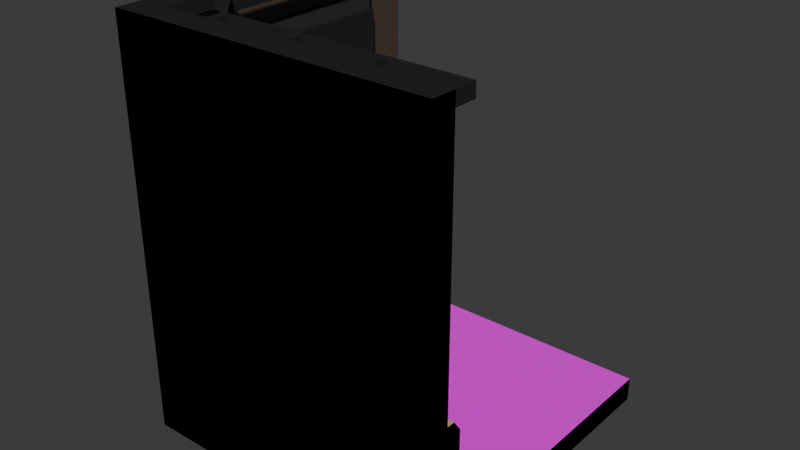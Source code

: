 # Source: WallCorner.blend  (saved by Blender 5.0.119; exported with 4.5.12 LTS)
import bpy
from mathutils import Matrix  # noqa: F401  (used for matrix-valued properties, if any)

bpy.ops.wm.read_factory_settings(use_empty=True)
scene = bpy.context.scene
scene.name = 'Scene'

# ---- collections
col_collection = bpy.data.collections.new('Collection'); scene.collection.children.link(col_collection)

# ---- images (referenced by path relative to the original .blend; pixels are not part of the script)
import os
ASSET_DIR = os.environ.get("B2B_ASSET_DIR", "")  # directory of the original .blend (textures are referenced by path, not embedded)
HERE = os.path.dirname(os.path.abspath(__file__))  # packed textures are extracted next to this script under _unpacked/

def load_image(name, relpath, width, height, colorspace="sRGB"):
    """Load a texture the original file referenced (path relative to the .blend, or extracted next to this script)."""
    p = next((c for c in (os.path.join(HERE, relpath), os.path.join(ASSET_DIR, relpath)) if relpath and os.path.exists(c)), "")
    if p:
        img = bpy.data.images.load(p, check_existing=True)
        img.name = name
    else:  # same state as the original file: an image datablock whose file is absent (Cycles renders it pink)
        img = bpy.data.images.new(name, width, height)
        img.source = "FILE"
        img.filepath = "//" + (relpath or name)
    img.colorspace_settings.name = colorspace
    return img
img_floor_texture_png_001 = load_image('Floor Texture.png.001', 'Floor Texture.png', 1024, 1024, 'sRGB')

# ---- materials (node trees are filled in below, after node groups)
mat_floor_metal = bpy.data.materials.new('Floor Metal')
mat_underbelly = bpy.data.materials.new('Underbelly')
mat_wall_base = bpy.data.materials.new('Wall Base')
mat_hazard_wall = bpy.data.materials.new('Hazard Wall')
mat_dark_metal_1 = bpy.data.materials.new('Dark Metal 1')

# ---- material node trees
mat_floor_metal.use_nodes = True; mat_floor_metal.node_tree.nodes.clear()
_N = mat_floor_metal.node_tree.nodes; _L = mat_floor_metal.node_tree.links
n0 = _N.new('ShaderNodeBsdfPrincipled'); n0.name = 'Principled BSDF'; n0.location = (-200, 100)
n0.inputs[3].default_value = 1.0
n1 = _N.new('ShaderNodeOutputMaterial'); n1.name = 'Material Output'; n1.location = (200, 100)
n2 = _N.new('ShaderNodeTexImage'); n2.name = 'Image Texture'; n2.location = (-490, 80)
n2.image = img_floor_texture_png_001
_L.new(n0.outputs[0], n1.inputs[0])
_L.new(n2.outputs[0], n0.inputs[0])
n1.is_active_output = True
mat_underbelly.use_nodes = True; mat_underbelly.node_tree.nodes.clear()
_N = mat_underbelly.node_tree.nodes; _L = mat_underbelly.node_tree.links
n0 = _N.new('ShaderNodeBsdfPrincipled'); n0.name = 'Principled BSDF'; n0.location = (-200, 100)
n0.inputs[0].default_value = (0.0, 0.0, 0.0, 1.0)
n0.inputs[2].default_value = 1.0
n0.inputs[3].default_value = 1.0
n1 = _N.new('ShaderNodeOutputMaterial'); n1.name = 'Material Output'; n1.location = (200, 100)
_L.new(n0.outputs[0], n1.inputs[0])
n1.is_active_output = True
mat_wall_base.use_nodes = True; mat_wall_base.node_tree.nodes.clear()
_N = mat_wall_base.node_tree.nodes; _L = mat_wall_base.node_tree.links
n0 = _N.new('ShaderNodeBsdfPrincipled'); n0.name = 'Principled BSDF'; n0.location = (-200, 100)
n0.inputs[0].default_value = (0.08022, 0.05613, 0.04092, 1.0)
n1 = _N.new('ShaderNodeOutputMaterial'); n1.name = 'Material Output'; n1.location = (200, 100)
_L.new(n0.outputs[0], n1.inputs[0])
n1.is_active_output = True
mat_hazard_wall.use_nodes = True; mat_hazard_wall.node_tree.nodes.clear()
_N = mat_hazard_wall.node_tree.nodes; _L = mat_hazard_wall.node_tree.links
n0 = _N.new('ShaderNodeBsdfPrincipled'); n0.name = 'Principled BSDF'; n0.location = (-200, 100)
n0.inputs[0].default_value = (0.5841, 0.4735, 0.227, 1.0)
n1 = _N.new('ShaderNodeOutputMaterial'); n1.name = 'Material Output'; n1.location = (200, 100)
_L.new(n0.outputs[0], n1.inputs[0])
n1.is_active_output = True
mat_dark_metal_1.use_nodes = True; mat_dark_metal_1.node_tree.nodes.clear()
_N = mat_dark_metal_1.node_tree.nodes; _L = mat_dark_metal_1.node_tree.links
n0 = _N.new('ShaderNodeBsdfPrincipled'); n0.name = 'Principled BSDF'; n0.location = (-200, 100)
n0.inputs[0].default_value = (0.02416, 0.02416, 0.02416, 1.0)
n0.inputs[3].default_value = 1.0
n1 = _N.new('ShaderNodeOutputMaterial'); n1.name = 'Material Output'; n1.location = (200, 100)
_L.new(n0.outputs[0], n1.inputs[0])
n1.is_active_output = True

# ---- world
world_world = bpy.data.worlds.new('World'); scene.world = world_world
world_world.use_nodes = True; world_world.node_tree.nodes.clear()
_N = world_world.node_tree.nodes; _L = world_world.node_tree.links
n0 = _N.new('ShaderNodeOutputWorld'); n0.name = 'World Output'; n0.location = (200, 100)
n1 = _N.new('ShaderNodeBackground'); n1.name = 'Background'; n1.location = (-200, 100)
n1.inputs[0].default_value = (0.05088, 0.05088, 0.05088, 1.0)
_L.new(n1.outputs[0], n0.inputs[0])
n0.is_active_output = True
world_world.color = (0.05088, 0.05088, 0.05088)
world_world.sun_shadow_jitter_overblur = 0.0

# ---- meshes
me_cube_001 = bpy.data.meshes.new('Cube.001')
me_cube_001.from_pydata([(-1.75, -1.75, -0.1), (2.0, -1.75, -0.1), (2.0, -1.75, 0.1), (2.0, 2.0, -0.1), (-1.75, -1.75, 0.1), (2.0, 2.0, 0.1), (2.0, -1.75, 0.2), (2.0, 2.0, 0.2), (-1.75, -1.75, 0.2), (1.0, 2.0, -0.1), (0.0, 2.0, -0.1), (-1.0, 2.0, -0.1), (-1.0, -1.75, -0.1), (0.0, -1.75, -0.1), (1.0, -1.75, -0.1), (-1.0, 2.0, 0.2), (0.0, 2.0, 0.2), (1.0, 2.0, 0.2), (-1.0, 2.0, 0.1), (0.0, 2.0, 0.1), (1.0, 2.0, 0.1), (1.0, -1.75, 0.1), (0.0, -1.75, 0.1), (-1.0, -1.75, 0.1), (1.0, -1.75, 0.2), (0.0, -1.75, 0.2), (-1.0, -1.75, 0.2), (-1.75, -1.0, -0.1), (2.0, -1.0, -0.1), (2.0, 0.0, -0.1), (2.0, 1.0, -0.1), (2.0, 1.0, 0.2), (2.0, 0.0, 0.2), (2.0, -1.0, 0.2), (-1.75, -1.0, 0.1), (2.0, 1.0, 0.1), (2.0, 0.0, 0.1), (2.0, -1.0, 0.1), (-1.75, -1.0, 0.2), (-1.0, -1.0, 0.2), (-1.0, 0.0, 0.2), (-1.0, 1.0, 0.2), (0.0, -1.0, 0.2), (0.0, 0.0, 0.2), (0.0, 1.0, 0.2), (1.0, -1.0, 0.2), (1.0, 0.0, 0.2), (1.0, 1.0, 0.2), (-1.0, 1.0, -0.1), (-1.0, 0.0, -0.1), (-1.0, -1.0, -0.1), (0.0, 1.0, -0.1), (0.0, 0.0, -0.1), (0.0, -1.0, -0.1), (1.0, 1.0, -0.1), (1.0, 0.0, -0.1), (1.0, -1.0, -0.1), (2.0, -2.0, 0.1), (2.0, -2.0, -0.1), (1.0, -2.0, -0.1), (-2.0, -2.0, -0.1), (-2.0, -2.0, 0.1), (-1.0, -2.0, 0.1), (-1.0, -2.0, -0.1), (0.0, -2.0, -0.1), (1.0, -2.0, 0.1), (0.0, -2.0, 0.1), (0.0, -1.875, 0.1), (-1.0, -1.875, 0.1), (0.0, -1.875, -0.1), (-1.0, -1.875, -0.1), (2.0, -1.875, 0.1), (2.0, -1.875, -0.1), (1.0, -1.875, -0.1), (1.0, -1.875, 0.1), (-2.0, -2.0, 0.4), (-1.0, -1.875, 0.4), (-1.0, -2.0, 0.4), (2.0, -2.0, 0.4), (1.0, -2.0, 0.4), (0.0, -2.0, 0.4), (2.0, -1.875, 0.4), (1.0, -1.875, 0.4), (0.0, -1.875, 0.4), (-2.0, -2.0, 0.8), (-0.8525, -1.7, 0.8), (-1.0, -2.0, 0.8), (2.0, -2.0, 0.8), (1.0, -2.0, 0.8), (0.0, -2.0, 0.8), (2.0, -1.7, 0.8), (1.0, -1.7, 0.8), (0.0, -1.7, 0.8), (-2.0, -2.0, 5.0), (-1.0, -1.7, 5.0), (-1.0, -2.0, 5.0), (2.0, -2.0, 5.0), (1.0, -2.0, 5.0), (0.0, -2.0, 5.0), (1.948, -1.648, 5.0), (1.052, -1.648, 5.0), (-0.9463, -1.648, 5.0), (-1.0, -2.0, 1.64), (-1.0, -2.0, 2.48), (-1.0, -2.0, 3.32), (-1.0, -2.0, 4.16), (0.8715, -1.522, 4.051), (-5.186e-06, -1.522, 4.051), (-5.186e-06, -1.522, 3.319), (-0.8525, -1.7, 1.64), (-2.0, -2.0, 1.64), (-2.0, -2.0, 2.48), (-2.0, -2.0, 3.32), (-2.0, -2.0, 4.16), (0.0, -1.7, 1.64), (-5.186e-06, -1.522, 2.587), (-5.186e-06, -1.522, 2.221), (-0.8715, -1.522, 2.587), (-0.8715, -1.522, 3.319), (-0.8715, -1.522, 4.051), (-0.8715, -1.522, 4.345), (1.0, -1.7, 1.64), (2.0, -1.7, 1.64), (2.0, -1.7, 2.48), (2.0, -1.7, 3.32), (2.0, -1.7, 4.16), (2.0, -2.0, 4.16), (2.0, -2.0, 3.32), (2.0, -2.0, 2.48), (2.0, -2.0, 1.64), (1.0, -2.0, 4.16), (1.0, -2.0, 3.32), (1.0, -2.0, 2.48), (1.0, -2.0, 1.64), (0.0, -2.0, 4.16), (0.0, -2.0, 3.32), (0.0, -2.0, 2.48), (0.0, -2.0, 1.64), (-1.0, -2.0, 4.836), (-0.05084, -1.648, 5.0), (1.948, -1.648, 4.836), (-1.0, -1.7, 4.836), (-2.0, -2.0, 4.836), (1.052, -1.648, 4.836), (2.0, -2.0, 4.836), (1.0, -2.0, 4.836), (0.0, -2.0, 4.836), (0.9434, -1.474, 5.0), (0.04787, -1.474, 5.0), (0.04787, -1.648, 4.836), (1.052, -1.474, 5.0), (1.948, -1.474, 5.0), (0.9434, -1.648, 4.836), (0.04787, -1.648, 5.0), (1.948, -1.474, 4.836), (0.9434, -1.648, 5.0), (1.052, -1.474, 4.836), (2.0, -1.7, 5.0), (-1.055, -1.474, 5.0), (-0.9463, -1.648, 4.836), (2.0, -1.7, 4.836), (-0.05084, -1.648, 4.836), (2.0, -1.421, 5.0), (2.0, -1.421, 4.836), (0.9434, -1.474, 4.836), (0.04787, -1.474, 4.836), (-0.0003888, -1.7, 5.0), (0.9978, -1.7, 5.0), (-0.0003888, -1.7, 4.836), (-0.001485, -1.421, 4.836), (0.9978, -1.7, 4.836), (-0.001485, -1.421, 5.0), (0.9978, -1.421, 5.0), (0.9978, -1.421, 4.836), (-0.9463, -1.474, 5.0), (-0.05084, -1.474, 5.0), (-1.055, -1.648, 4.836), (-0.05084, -1.474, 4.836), (-1.055, -1.648, 5.0), (-0.9463, -1.474, 4.836), (-1.055, -1.474, 4.836), (-1.7, -1.7, 5.0), (-1.001, -1.421, 5.0), (-1.001, -1.421, 4.836), (1.362, -1.7, 0.8), (-1.5, -1.7, 1.64), (-1.5, -1.7, 2.48), (-1.7, -1.7, 0.8), (-1.5, -1.7, 3.32), (1.5, -1.7, 4.836), (1.5, -1.875, 0.1), (-1.5, -1.7, 4.836), (-1.5, -1.7, 4.16), (1.362, -1.7, 1.64), (1.5, -1.7, 2.48), (1.5, -1.875, 0.4), (1.5, -1.7, 3.32), (-0.3276, 2.0, -0.1), (1.5, -1.7, 4.16), (-0.3276, 2.0, 0.2), (-0.3276, 2.0, 0.1), (-1.875, -1.875, 0.1), (-1.875, -1.875, 0.4), (-1.0, -2.0, 2.06), (-0.8525, -1.7, 2.06), (-2.0, -2.0, 2.06), (0.0, -1.7, 2.06), (1.0, -1.7, 2.06), (2.0, -1.7, 2.06), (2.0, -2.0, 2.06), (1.0, -2.0, 2.06), (0.0, -2.0, 2.06), (-1.5, -1.7, 2.06), (1.5, -1.7, 2.06), (-1.0, -1.7, 4.498), (-2.0, -2.0, 4.498), (2.0, -2.0, 4.498), (1.0, -2.0, 4.498), (0.0, -2.0, 4.498), (-1.0, -2.0, 4.498), (2.0, -1.7, 4.498), (-0.0001944, -1.7, 4.498), (0.9989, -1.7, 4.498), (-1.5, -1.7, 4.498), (1.5, -1.7, 4.498), (-0.8715, -1.582, 4.345), (-5.186e-06, -1.582, 2.221), (-1.307, -1.582, 2.587), (-1.307, -1.582, 3.319), (-1.307, -1.582, 4.051), (0.8705, -1.582, 4.345), (1.307, -1.582, 2.587), (1.307, -1.582, 3.319), (1.307, -1.582, 4.051), (-1.307, -1.582, 2.221), (1.307, -1.582, 4.345), (-0.8715, -1.582, 2.221), (0.8715, -1.582, 2.221), (1.307, -1.582, 2.221), (-0.0001746, -1.582, 4.345), (-1.307, -1.582, 4.345), (0.8715, -1.522, 3.319), (0.8715, -1.522, 2.587), (-1.307, -1.522, 2.587), (-1.307, -1.522, 3.319), (-1.307, -1.522, 4.051), (0.8705, -1.522, 4.345), (1.307, -1.522, 2.587), (1.307, -1.522, 3.319), (1.307, -1.522, 4.051), (-1.307, -1.522, 2.221), (1.307, -1.522, 4.345), (-0.8715, -1.522, 2.221), (0.8715, -1.522, 2.221), (1.307, -1.522, 2.221), (-0.0001746, -1.522, 4.345), (-1.307, -1.522, 4.345), (1.408, -1.6, 0.8), (1.616, -1.5, 1.0), (2.0, -1.5, 1.0), (2.0, -1.6, 0.8), (2.0, -1.5, 1.5), (2.0, -1.6, 1.64), (1.616, -1.5, 1.5), (1.408, -1.6, 1.64), (-1.5, -1.5, 1.0), (-1.628, -1.648, 5.0), (-1.6, -1.6, 0.8), (-1.09, -1.5, 1.0), (-0.9057, -1.6, 0.8), (-1.09, -1.5, 1.5), (-0.9057, -1.6, 1.64), (-1.6, -1.6, 1.64), (-1.5, -1.5, 1.5), (-1.7, -1.229, 5.0), (-1.75, 2.0, -0.1), (-1.75, 2.0, 0.1), (-1.75, 2.0, 0.2), (-1.75, 1.0, -0.1), (-1.75, 0.0, -0.1), (-1.75, -1.0, -0.1), (-1.75, -1.0, 0.1), (-1.75, 8.97e-06, 0.1), (-1.75, 1.0, 0.1), (-1.75, -1.0, 0.2), (-1.75, 8.97e-06, 0.2), (-1.75, 1.0, 0.2), (-2.0, -1.0, -0.1), (-2.0, 2.0, -0.1), (-2.0, 2.0, 0.1), (-2.0, 1.0, 0.1), (-2.0, 1.0, -0.1), (-2.0, 3.638e-12, -0.1), (-2.0, -1.0, 0.1), (-2.0, 3.638e-12, 0.1), (-1.875, 2.0, 0.1), (-1.875, 1.795e-05, 0.1), (-1.875, 1.0, 0.1), (-1.875, 0.0, -0.1), (-1.875, 1.0, -0.1), (-1.875, -1.75, -0.1), (-1.875, -1.0, -0.1), (-1.875, -1.0, 0.1), (-1.875, 2.0, -0.1), (-1.875, 2.0, 0.4), (-2.0, 2.0, 0.4), (-1.875, 1.0, 0.4), (-2.0, 1.0, 0.4), (-2.0, -1.0, 0.4), (-2.0, 3.638e-12, 0.4), (-1.875, -1.0, 0.4), (-1.875, 1.795e-05, 0.4), (-1.7, 2.0, 0.8), (-2.0, 2.0, 0.8), (-1.7, 0.8528, 0.8), (-2.0, 1.0, 0.8), (-2.0, -1.0, 0.8), (-2.0, 3.638e-12, 0.8), (-1.628, -1.648, 4.836), (-1.7, -1.0, 0.8), (-1.7, 1.796e-05, 0.8), (-2.0, 2.0, 5.0), (-1.7, 1.0, 5.0), (-2.0, 1.0, 5.0), (-2.0, -1.0, 5.0), (-2.0, 3.638e-12, 5.0), (-1.628, -1.054, 5.0), (-1.628, 0.95, 5.0), (-2.0, 1.0, 1.64), (-2.0, 1.0, 2.48), (-2.0, 1.0, 3.32), (-2.0, 1.0, 4.16), (-1.501, -1.0, 4.051), (-1.501, 1.795e-05, 4.051), (-1.501, 1.795e-05, 3.319), (-1.7, 0.8528, 1.64), (-1.7, 2.0, 1.64), (-1.7, 2.0, 2.48), (-1.7, 2.0, 3.32), (-1.7, 2.0, 4.16), (-2.0, 2.0, 4.16), (-2.0, 2.0, 3.32), (-2.0, 2.0, 2.48), (-2.0, 2.0, 1.64), (-1.7, 1.796e-05, 1.64), (-1.501, 1.795e-05, 2.587), (-1.501, 1.795e-05, 2.221), (-1.501, 0.8719, 2.587), (-1.501, 0.8719, 3.319), (-1.501, 0.8719, 4.051), (-1.501, 0.8719, 4.345), (-1.7, -1.0, 1.64), (-1.7, -1.7, 1.64), (-1.7, -1.7, 2.48), (-1.7, -1.7, 3.32), (-1.7, -1.7, 4.16), (-2.0, -1.0, 4.16), (-2.0, -1.0, 3.32), (-2.0, -1.0, 2.48), (-2.0, -1.0, 1.64), (-2.0, 3.638e-12, 4.16), (-2.0, 3.638e-12, 3.32), (-2.0, 3.638e-12, 2.48), (-2.0, 3.638e-12, 1.64), (-2.0, 1.0, 4.836), (-1.628, 0.05, 5.0), (-1.7, 1.0, 4.836), (-2.0, 2.0, 4.836), (-1.628, -1.054, 4.836), (-2.0, -1.0, 4.836), (-2.0, 3.638e-12, 4.836), (-1.453, -0.9447, 5.0), (-1.453, -0.05, 5.0), (-1.628, -0.05, 4.836), (-1.453, -1.054, 5.0), (-1.628, -0.9447, 4.836), (-1.628, -0.05, 5.0), (-1.628, -0.9447, 5.0), (-1.453, -1.054, 4.836), (-1.453, 1.951, 5.0), (-1.453, 1.05, 5.0), (-1.628, 0.95, 4.836), (-1.7, -1.7, 4.836), (-1.628, 0.05, 4.836), (-1.453, -0.9447, 4.836), (-1.453, -0.05, 4.836), (-1.7, 0.0, 5.0), (-1.7, -1.0, 5.0), (-1.7, 0.0, 4.836), (-1.401, 0.0, 4.836), (-1.7, -1.0, 4.836), (-1.401, 0.0, 5.0), (-1.401, -1.0, 5.0), (-1.401, -1.0, 4.836), (-1.628, 1.951, 4.836), (-1.453, 0.95, 5.0), (-1.453, 0.05, 5.0), (-1.628, 1.05, 4.836), (-1.628, 1.951, 5.0), (-1.453, 0.05, 4.836), (-1.628, 1.05, 5.0), (-1.453, 0.95, 4.836), (-1.453, 1.05, 4.836), (-1.453, 1.951, 4.836), (-1.7, 2.0, 5.0), (-1.7, 2.0, 4.836), (-1.401, 2.0, 4.836), (-1.401, 2.0, 5.0), (-1.401, 1.0, 5.0), (-1.401, 1.0, 4.836), (-1.7, -1.091, 0.8), (-1.7, 1.5, 1.64), (-1.7, 1.5, 2.48), (-1.7, 1.5, 0.8), (-1.7, 1.5, 3.32), (-1.7, -1.229, 4.836), (-1.875, -1.229, 0.1), (-1.7, 1.5, 4.836), (-1.7, 1.5, 4.16), (-1.7, -1.091, 1.64), (-1.7, -1.229, 2.48), (-1.875, -1.229, 0.4), (-1.7, -1.229, 3.32), (-1.7, -1.229, 4.16), (-1.875, 1.5, 0.1), (-1.875, 1.5, 0.4), (-2.0, 1.0, 2.06), (-1.7, 0.8528, 2.06), (-1.7, 2.0, 2.06), (-2.0, 2.0, 2.06), (-1.7, 1.796e-05, 2.06), (-1.7, -1.0, 2.06), (-1.7, -1.7, 2.06), (-2.0, -1.0, 2.06), (-2.0, 3.638e-12, 2.06), (-1.7, 1.5, 2.06), (-1.7, -1.229, 2.06), (-1.7, 1.0, 4.498), (-2.0, 2.0, 4.498), (-2.0, -1.0, 4.498), (-2.0, 3.638e-12, 4.498), (-2.0, 1.0, 4.498), (-1.7, -1.7, 4.498), (-1.7, 1.796e-05, 4.498), (-1.7, -1.0, 4.498), (-1.7, 2.0, 4.498), (-1.7, 1.5, 4.498), (-1.7, -1.229, 4.498), (-1.562, 0.8719, 4.345), (-1.562, 1.795e-05, 2.221), (-1.562, 1.308, 2.587), (-1.562, 1.308, 3.319), (-1.562, 1.308, 4.051), (-1.562, -1.0, 4.345), (-1.562, -1.036, 2.587), (-1.562, -1.036, 3.319), (-1.562, -1.036, 4.051), (-1.562, 1.308, 2.221), (-1.562, -1.036, 4.345), (-1.562, 0.8719, 2.221), (-1.562, -1.0, 2.221), (-1.562, -1.036, 2.221), (-1.562, 1.795e-05, 4.345), (-1.562, 1.308, 4.345), (-1.501, -1.0, 3.319), (-1.501, -1.0, 2.587), (-1.501, 1.308, 2.587), (-1.501, 1.308, 3.319), (-1.501, 1.308, 4.051), (-1.501, -1.0, 4.345), (-1.501, -1.036, 2.587), (-1.501, -1.036, 3.319), (-1.501, -1.036, 4.051), (-1.501, 1.308, 2.221), (-1.501, -1.036, 4.345), (-1.501, 0.8719, 2.221), (-1.501, -1.0, 2.221), (-1.501, -1.036, 2.221), (-1.501, 1.795e-05, 4.345), (-1.501, 1.308, 4.345), (-1.6, -1.137, 0.8), (-1.5, -1.345, 1.0), (-1.5, -1.345, 1.5), (-1.6, -1.137, 1.64), (-1.5, 2.0, 1.0), (-1.6, 2.0, 0.8), (-1.5, 1.5, 1.0), (-1.6, 1.5, 0.8), (-1.5, 1.09, 1.0), (-1.6, 0.9061, 0.8), (-1.5, 1.09, 1.5), (-1.6, 0.9061, 1.64), (-1.5, 2.0, 1.5), (-1.6, 2.0, 1.64), (-1.6, 1.5, 1.64), (-1.5, 1.5, 1.5), (-1.5, -1.7, 5.0), (-1.628, -1.229, 5.0), (-1.628, -1.229, 4.836), (-1.5, -1.648, 4.836), (-1.5, -1.648, 5.0)], [(0, 300), (280, 0), (201, 300), (300, 60)], [(278, 283, 276, 275), (9, 20, 5, 3), (28, 37, 2, 1), (72, 71, 57, 58), (56, 28, 1, 14), (47, 31, 7, 17), (35, 5, 7, 31), (21, 2, 6, 24), (18, 276, 277, 15), (34, 4, 8, 38), (5, 20, 17, 7), (20, 19, 16, 17), (19, 200, 199, 16), (4, 23, 26, 8), (23, 22, 25, 26), (22, 21, 24, 25), (286, 41, 15, 277), (41, 44, 16, 199, 15), (44, 47, 17, 16), (27, 50, 12, 0), (50, 53, 13, 12), (53, 56, 14, 13), (70, 69, 64, 63), (62, 66, 80, 77), (67, 68, 76, 83), (275, 276, 18, 11), (11, 18, 200, 197), (10, 19, 20, 9), (10, 9, 54, 51), (51, 54, 55, 52), (52, 55, 56, 53), (11, 197, 10, 51, 48), (48, 51, 52, 49), (49, 52, 53, 50), (275, 11, 48, 278), (278, 48, 49, 279), (279, 49, 50, 27), (25, 24, 45, 42), (42, 45, 46, 43), (43, 46, 47, 44), (26, 25, 42, 39), (39, 42, 43, 40), (40, 43, 44, 41), (8, 26, 39, 38), (38, 39, 40, 285), (285, 40, 41, 286), (282, 34, 38, 285), (2, 37, 33, 6), (37, 36, 32, 33), (36, 35, 31, 32), (24, 6, 33, 45), (45, 33, 32, 46), (46, 32, 31, 47), (9, 3, 30, 54), (54, 30, 29, 55), (55, 29, 28, 56), (3, 5, 35, 30), (30, 35, 36, 29), (29, 36, 37, 28), (0, 4, 34, 27), (27, 34, 282, 279), (279, 282, 283, 278), (63, 62, 61, 60), (58, 57, 65, 59), (59, 65, 66, 64), (64, 66, 62, 63), (69, 73, 59, 64), (57, 71, 81, 78), (73, 72, 58, 59), (66, 65, 79, 80), (21, 22, 67, 74), (14, 1, 72, 73), (2, 21, 74, 190, 71), (13, 14, 73, 69), (22, 23, 68, 67), (23, 4, 201, 68), (12, 13, 69, 70), (1, 2, 71, 72), (79, 78, 87, 88), (78, 81, 90, 87), (82, 83, 92, 91), (75, 77, 86, 84), (68, 201, 202, 76), (61, 62, 77, 75), (71, 190, 195, 81), (65, 57, 78, 79), (74, 67, 83, 82), (144, 160, 157, 96), (152, 164, 173, 170), (142, 138, 95, 93), (164, 165, 169, 173), (81, 195, 184, 90), (80, 79, 88, 89), (83, 76, 85, 92), (77, 80, 89, 86), (76, 202, 187, 85), (94, 496, 181, 93, 95), (166, 94, 95, 98), (157, 167, 97, 96), (167, 166, 98, 97), (145, 144, 96, 97), (156, 154, 151, 150), (146, 145, 97, 98), (148, 147, 172, 171), (138, 146, 98, 95), (86, 89, 137, 102), (203, 211, 136, 103), (103, 136, 135, 104), (104, 135, 134, 105), (92, 85, 109, 114), (224, 198, 233, 235), (222, 224, 235, 230), (198, 196, 232, 233), (89, 88, 133, 137), (211, 210, 132, 136), (136, 132, 131, 135), (135, 131, 130, 134), (208, 213, 194, 123), (123, 194, 196, 124), (124, 196, 198, 125), (88, 87, 129, 133), (210, 209, 128, 132), (132, 128, 127, 131), (131, 127, 126, 130), (212, 186, 227, 234), (213, 207, 237, 238), (192, 223, 240, 229), (84, 86, 102, 110), (205, 203, 103, 111), (111, 103, 104, 112), (112, 104, 105, 113), (91, 92, 114, 121), (186, 188, 228, 227), (223, 214, 225, 240), (194, 213, 238, 231), (87, 90, 122, 129), (209, 208, 123, 128), (128, 123, 124, 127), (127, 124, 125, 126), (219, 218, 146, 138), (221, 214, 141, 168), (218, 217, 145, 146), (220, 224, 189, 160), (217, 216, 144, 145), (214, 223, 191, 141), (215, 219, 138, 142), (222, 221, 168, 170), (216, 220, 160, 144), (149, 152, 170, 168), (165, 149, 168, 169), (163, 173, 172, 162), (155, 153, 166, 167), (149, 165, 148, 153), (152, 155, 147, 164), (157, 160, 163, 162), (143, 156, 150, 100), (173, 169, 171, 172), (165, 164, 147, 148), (99, 100, 167, 157), (156, 143, 170, 173), (143, 140, 160, 189, 170), (150, 151, 162, 172), (154, 156, 173, 163), (140, 154, 163, 160), (100, 150, 172, 167), (151, 99, 157, 162), (154, 140, 99, 151), (140, 143, 100, 99), (153, 148, 171, 166), (147, 155, 167, 172), (152, 149, 153, 155), (176, 180, 183, 141), (179, 177, 175, 174), (169, 183, 182, 171), (176, 178, 158, 180), (159, 179, 174, 101), (139, 101, 94, 166), (179, 159, 141, 183), (159, 161, 168, 141), (174, 175, 171, 182), (177, 179, 183, 169), (161, 177, 169, 168), (101, 174, 182, 94), (175, 139, 166, 171), (177, 161, 139, 175), (161, 159, 101, 139), (158, 178, 94, 182), (196, 194, 231, 232), (188, 186, 353, 111, 112, 354), (223, 192, 355, 113, 215, 442), (204, 212, 234, 236), (184, 195, 82, 91), (197, 200, 19, 10), (195, 190, 74, 82), (199, 200, 18, 15), (392, 374, 158, 182), (193, 184, 91, 121), (221, 222, 230, 239), (213, 193, 121, 207), (192, 188, 354, 112, 113, 355), (214, 221, 239, 225), (186, 212, 432, 205, 111, 353), (129, 122, 208, 209), (121, 114, 206, 207), (110, 102, 203, 205), (109, 185, 212, 204), (133, 129, 209, 210), (122, 193, 213, 208), (137, 133, 210, 211), (114, 109, 204, 206), (102, 137, 211, 203), (189, 224, 222, 170), (191, 223, 442, 215, 142, 382), (126, 125, 220, 216), (188, 192, 229, 228), (113, 105, 219, 215), (207, 206, 226, 237), (130, 126, 216, 217), (125, 198, 224, 220), (134, 130, 217, 218), (206, 204, 236, 226), (105, 134, 218, 219), (226, 236, 252, 116), (228, 229, 245, 244), (236, 234, 250, 252), (225, 239, 255, 120), (235, 233, 249, 251), (237, 226, 116, 253), (240, 225, 120, 256), (234, 227, 243, 250), (238, 237, 253, 254), (239, 230, 246, 255), (233, 232, 248, 249), (231, 238, 254, 247), (230, 235, 251, 246), (227, 228, 244, 243), (229, 240, 256, 245), (232, 231, 247, 248), (116, 252, 117, 115), (115, 117, 118, 108), (108, 118, 119, 107), (252, 250, 243, 117), (117, 243, 244, 118), (118, 244, 245, 119), (253, 116, 115, 242), (242, 115, 108, 241), (241, 108, 107, 106), (247, 254, 253, 242), (249, 248, 241, 106), (251, 249, 106, 246), (248, 247, 242, 241), (106, 107, 255, 246), (119, 245, 256, 120), (107, 119, 120, 255), (258, 259, 260, 257), (259, 261, 262, 260), (264, 262, 261, 263), (263, 258, 257, 264), (90, 184, 257, 260), (259, 258, 263, 261), (184, 193, 264, 257), (122, 90, 260, 262), (193, 122, 262, 264), (273, 270, 268, 265), (272, 271, 270, 273), (267, 265, 268, 269), (271, 269, 268, 270), (500, 266, 181, 496), (85, 187, 267, 269), (109, 85, 269, 271), (185, 109, 271, 272), (281, 4, 8, 284), (276, 283, 286, 277), (283, 282, 285, 286), (282, 281, 284, 285), (299, 298, 292, 291), (290, 294, 309, 307), (296, 297, 306, 311), (291, 290, 289, 288), (60, 61, 293, 287), (287, 293, 294, 292), (292, 294, 290, 291), (298, 301, 287, 292), (295, 303, 288, 289), (294, 293, 308, 309), (303, 299, 291, 288), (275, 278, 299, 303), (281, 282, 296, 302), (276, 275, 303, 295), (4, 281, 302, 416, 201), (279, 280, 301, 298), (282, 283, 297, 296), (283, 276, 295, 424, 297), (278, 279, 298, 299), (308, 75, 84, 316), (310, 311, 320, 319), (305, 307, 315, 313), (297, 424, 425, 306), (289, 290, 307, 305), (201, 416, 421, 202), (295, 289, 305, 304), (293, 61, 75, 308), (302, 296, 311, 310), (142, 382, 181, 93), (375, 384, 393, 390), (367, 364, 323, 321), (384, 385, 389, 393), (202, 421, 410, 187), (304, 305, 313, 312), (309, 308, 316, 317), (311, 306, 314, 320), (307, 309, 317, 315), (306, 425, 413, 314), (322, 404, 321, 323), (386, 322, 323, 325), (181, 274, 387, 324, 93), (387, 386, 325, 324), (369, 142, 93, 324), (405, 367, 321, 404), (370, 369, 324, 325), (372, 371, 392, 391), (364, 370, 325, 323), (315, 317, 363, 328), (426, 434, 362, 329), (329, 362, 361, 330), (330, 361, 360, 331), (320, 314, 335, 344), (447, 423, 456, 458), (444, 447, 458, 453), (423, 422, 455, 456), (317, 316, 359, 363), (434, 433, 358, 362), (362, 358, 357, 361), (361, 357, 356, 360), (312, 313, 343, 336), (428, 429, 342, 337), (337, 342, 341, 338), (338, 341, 340, 339), (432, 436, 420, 353), (353, 420, 422, 354), (354, 422, 423, 355), (316, 84, 110, 359), (433, 205, 111, 358), (358, 111, 112, 357), (357, 112, 113, 356), (435, 412, 450, 457), (436, 431, 460, 461), (418, 446, 463, 452), (313, 315, 328, 343), (429, 426, 329, 342), (342, 329, 330, 341), (341, 330, 331, 340), (319, 320, 344, 351), (412, 414, 451, 450), (446, 437, 448, 463), (420, 436, 461, 454), (205, 432, 353, 111), (111, 353, 354, 112), (112, 354, 355, 113), (441, 440, 370, 364), (443, 437, 366, 388), (440, 439, 369, 370), (445, 438, 367, 405), (442, 447, 415, 382), (439, 215, 142, 369), (437, 446, 417, 366), (438, 441, 364, 367), (444, 443, 388, 390), (215, 442, 382, 142), (373, 375, 390, 388), (385, 373, 388, 389), (377, 376, 386, 387), (373, 385, 372, 376), (375, 377, 371, 384), (368, 378, 374, 326), (393, 389, 391, 392), (385, 384, 371, 372), (378, 368, 390, 393), (326, 374, 392, 387), (376, 372, 391, 386), (371, 377, 387, 392), (375, 373, 376, 377), (397, 402, 409, 366), (402, 403, 406, 409), (401, 399, 396, 395), (379, 380, 408, 407), (394, 397, 366, 405), (403, 394, 405, 406), (389, 409, 408, 391), (400, 398, 404, 322), (394, 403, 379, 398), (397, 400, 380, 402), (381, 401, 395, 327), (409, 406, 407, 408), (403, 402, 380, 379), (365, 327, 322, 386), (401, 381, 366, 409), (381, 383, 388, 366), (395, 396, 391, 408), (399, 401, 409, 389), (383, 399, 389, 388), (327, 395, 408, 322), (396, 365, 386, 391), (399, 383, 365, 396), (383, 381, 327, 365), (398, 379, 407, 404), (380, 400, 322, 408), (397, 394, 398, 400), (406, 405, 404, 407), (422, 420, 454, 455), (414, 412, 337, 338), (446, 418, 339, 445), (427, 435, 457, 459), (410, 421, 310, 319), (421, 416, 302, 310), (435, 411, 336, 428), (419, 410, 319, 351), (443, 444, 453, 462), (436, 419, 351, 431), (418, 414, 338, 339), (437, 443, 462, 448), (413, 425, 304, 312), (425, 424, 295, 304), (412, 435, 428, 337), (374, 378, 180, 158), (351, 344, 430, 431), (343, 328, 426, 429), (335, 411, 435, 427), (359, 110, 205, 433), (352, 419, 436, 432), (336, 343, 429, 428), (363, 359, 433, 434), (344, 335, 427, 430), (328, 363, 434, 426), (415, 447, 444, 390), (417, 446, 445, 405), (113, 355, 442, 215), (414, 418, 452, 451), (340, 331, 441, 438), (431, 430, 449, 460), (356, 113, 215, 439), (355, 423, 447, 442), (339, 340, 438, 445), (360, 356, 439, 440), (430, 427, 459, 449), (331, 360, 440, 441), (449, 459, 475, 346), (451, 452, 468, 467), (459, 457, 473, 475), (448, 462, 478, 350), (458, 456, 472, 474), (460, 449, 346, 476), (463, 448, 350, 479), (457, 450, 466, 473), (461, 460, 476, 477), (462, 453, 469, 478), (456, 455, 471, 472), (454, 461, 477, 470), (453, 458, 474, 469), (450, 451, 467, 466), (452, 463, 479, 468), (455, 454, 470, 471), (346, 475, 347, 345), (345, 347, 348, 334), (334, 348, 349, 333), (475, 473, 466, 347), (347, 466, 467, 348), (348, 467, 468, 349), (476, 346, 345, 465), (465, 345, 334, 464), (464, 334, 333, 332), (470, 477, 476, 465), (472, 471, 464, 332), (474, 472, 332, 469), (471, 470, 465, 464), (332, 333, 478, 469), (349, 468, 479, 350), (333, 349, 350, 478), (272, 483, 419, 352), (272, 273, 482, 483), (482, 481, 480, 483), (187, 410, 480, 267), (272, 352, 185), (410, 419, 483, 480), (265, 481, 482, 273), (493, 494, 495, 492), (485, 493, 492, 484), (486, 488, 489, 487), (491, 489, 488, 490), (484, 486, 487, 485), (494, 491, 490, 495), (312, 336, 493, 485), (495, 486, 484, 492), (413, 312, 485, 487), (488, 486, 495, 490), (314, 413, 487, 489), (335, 314, 489, 491), (411, 335, 491, 494), (336, 411, 494, 493), (378, 393, 183, 180), (393, 392, 182, 183), (265, 267, 480, 481), (352, 432, 212, 185), (497, 326, 387, 274), (326, 497, 498, 368), (368, 498, 415, 390), (318, 382, 415, 498), (274, 181, 266, 497), (266, 318, 498, 497), (266, 500, 499, 318), (496, 94, 178, 500), (178, 176, 499, 500), (191, 499, 176, 141), (318, 499, 191, 382)])
me_cube_001.polygons.foreach_set('material_index', [1, 1, 1, 1, 1, 0, 1, 1, 1, 1, 1, 1, 1, 1, 1, 1, 0, 0, 0, 1, 1, 1, 1, 1, 2, 1, 1, 1, 1, 1, 1, 1, 1, 1, 1, 1, 1, 0, 0, 0, 0, 0, 0, 0, 0, 0, 1, 1, 1, 1, 0, 0, 0, 1, 1, 1, 1, 1, 1, 1, 1, 1, 1, 1, 1, 1, 1, 1, 1, 1, 1, 1, 1, 1, 1, 1, 1, 1, 1, 1, 2, 1, 2, 1, 2, 1, 2, 1, 4, 1, 4, 2, 1, 2, 1, 2, 4, 4, 4, 4, 1, 4, 1, 4, 1, 1, 1, 1, 1, 3, 4, 4, 4, 1, 1, 1, 1, 2, 2, 2, 1, 1, 1, 1, 4, 4, 4, 1, 1, 1, 1, 3, 4, 4, 4, 1, 1, 1, 1, 1, 2, 1, 2, 1, 2, 1, 2, 1, 4, 4, 4, 4, 4, 4, 4, 4, 4, 4, 4, 4, 4, 4, 4, 4, 4, 4, 4, 4, 4, 4, 4, 4, 4, 4, 4, 4, 4, 4, 4, 4, 4, 4, 4, 4, 4, 4, 4, 4, 2, 2, 4, 2, 1, 2, 1, 4, 3, 4, 2, 2, 4, 2, 1, 2, 1, 2, 1, 2, 1, 2, 1, 2, 2, 1, 4, 1, 4, 1, 2, 1, 4, 1, 4, 4, 4, 4, 4, 4, 4, 4, 4, 4, 4, 4, 4, 4, 4, 4, 4, 4, 4, 4, 4, 4, 4, 4, 4, 4, 4, 4, 4, 4, 4, 4, 3, 1, 3, 3, 3, 3, 3, 1, 3, 3, 3, 3, 3, 4, 3, 3, 3, 1, 1, 1, 1, 1, 1, 2, 1, 1, 1, 1, 1, 1, 1, 1, 1, 1, 1, 1, 1, 1, 1, 1, 1, 2, 1, 2, 1, 2, 1, 1, 2, 1, 4, 1, 4, 2, 1, 1, 2, 1, 2, 4, 4, 4, 4, 1, 1, 1, 4, 1, 1, 1, 1, 1, 3, 4, 4, 4, 1, 1, 1, 1, 1, 1, 1, 1, 2, 2, 2, 1, 1, 1, 1, 4, 4, 4, 1, 1, 1, 1, 3, 4, 4, 4, 1, 1, 1, 1, 2, 1, 1, 2, 1, 2, 1, 2, 1, 4, 4, 4, 4, 4, 4, 4, 4, 4, 4, 4, 4, 4, 4, 4, 4, 4, 4, 4, 4, 4, 4, 4, 4, 4, 4, 4, 4, 4, 4, 4, 4, 4, 4, 4, 4, 4, 4, 4, 4, 4, 2, 2, 4, 2, 2, 2, 3, 4, 2, 2, 4, 2, 2, 2, 4, 2, 1, 2, 1, 2, 1, 1, 2, 1, 2, 2, 1, 4, 1, 4, 1, 2, 1, 1, 4, 1, 4, 4, 4, 4, 4, 4, 4, 4, 4, 4, 4, 4, 4, 4, 4, 4, 4, 4, 4, 4, 4, 4, 4, 4, 4, 4, 4, 4, 4, 4, 4, 4, 3, 3, 3, 3, 3, 3, 3, 3, 1, 3, 3, 3, 3, 1, 3, 3, 3, 3, 3, 3, 3, 4, 4, 3, 2, 4, 4, 4, 4, 4, 4, 4, 4, 4, 4, 4])
_uv = me_cube_001.uv_layers.new(name='UVMap')
_uv.uv.foreach_set('vector', [0.75, 0.4594, 0.75, 0.5094, 1.0, 0.5094, 1.0, 0.4594, 0.75, 0.4594, 0.75, 0.5094, 1.0, 0.5094, 1.0, 0.4594, 0.25, 0.4594, 0.25, 0.5094, 0.0, 0.5094, 0.0, 0.4594, 0.0, 0.4594, 0.0, 0.5094, 0.0, 0.5094, 0.0, 0.4594, 0.75, 0.25, 1.0, 0.25, 1.0, 0.0, 0.75, 0.0, 0.75, 0.75, 1.0, 0.75, 1.0, 1.0, 0.75, 1.0, 0.75, 0.5094, 1.0, 0.5094, 1.0, 0.5344, 0.75, 0.5344, 0.75, 0.5094, 1.0, 0.5094, 1.0, 0.5715, 0.75, 0.5715, 0.25, 0.5094, 0.0, 0.5094, 0.0, 0.5344, 0.25, 0.5344, 0.25, 0.5094, 0.0, 0.5094, 0.03875, 0.5715, 0.2888, 0.5344, 1.0, 0.5094, 0.75, 0.5094, 0.75, 0.5344, 1.0, 0.5344, 0.75, 0.5094, 0.5, 0.5094, 0.5, 0.5344, 0.75, 0.5344, 0.5, 0.5094, 0.4181, 0.5094, 0.4181, 0.5344, 0.5, 0.5344, 0.0, 0.5094, 0.25, 0.5094, 0.25, 0.5715, 0.03875, 0.5715, 0.25, 0.5094, 0.5, 0.5094, 0.5, 0.5715, 0.25, 0.5715, 0.5, 0.5094, 0.75, 0.5094, 0.75, 0.5715, 0.5, 0.5715, 0.03875, 0.75, 0.25, 0.75, 0.25, 1.0, 0.03875, 1.0, 0.25, 0.75, 0.5, 0.75, 0.5, 1.0, 0.4181, 1.0, 0.25, 1.0, 0.5, 0.75, 0.75, 0.75, 0.75, 1.0, 0.5, 1.0, 0.0, 0.25, 0.25, 0.25, 0.25, 0.0, 0.0, 0.0, 0.25, 0.25, 0.5, 0.25, 0.5, 0.0, 0.25, 0.0, 0.5, 0.25, 0.75, 0.25, 0.75, 0.0, 0.5, 0.0, 0.25, 0.0, 0.5, 0.0, 0.5, 0.0, 0.25, 0.0, 0.25, 0.5094, 0.5, 0.5094, 0.5, 0.5094, 0.25, 0.5094, 0.5, 0.5094, 0.25, 0.5094, 0.25, 0.5094, 0.5, 0.5094, 0.0, 0.4594, 0.0, 0.5094, 0.25, 0.5094, 0.25, 0.4594, 0.25, 0.4594, 0.25, 0.5094, 0.4181, 0.5094, 0.4181, 0.4594, 0.5, 0.4594, 0.5, 0.5094, 0.75, 0.5094, 0.75, 0.4594, 0.5, 1.0, 0.75, 1.0, 0.75, 0.75, 0.5, 0.75, 0.5, 0.75, 0.75, 0.75, 0.75, 0.5, 0.5, 0.5, 0.5, 0.5, 0.75, 0.5, 0.75, 0.25, 0.5, 0.25, 0.25, 1.0, 0.4181, 1.0, 0.5, 1.0, 0.5, 0.75, 0.25, 0.75, 0.25, 0.75, 0.5, 0.75, 0.5, 0.5, 0.25, 0.5, 0.25, 0.5, 0.5, 0.5, 0.5, 0.25, 0.25, 0.25, 0.0, 1.0, 0.25, 1.0, 0.25, 0.75, 0.0, 0.75, 0.0, 0.75, 0.25, 0.75, 0.25, 0.5, 0.0, 0.5, 0.0, 0.5, 0.25, 0.5, 0.25, 0.25, 0.0, 0.25, 0.5, 0.0371, 0.75, 0.0371, 0.75, 0.25, 0.5, 0.25, 0.5, 0.25, 0.75, 0.25, 0.75, 0.5, 0.5, 0.5, 0.5, 0.5, 0.75, 0.5, 0.75, 0.75, 0.5, 0.75, 0.25, 0.0371, 0.5, 0.0371, 0.5, 0.25, 0.25, 0.25, 0.25, 0.25, 0.5, 0.25, 0.5, 0.5, 0.25, 0.5, 0.25, 0.5, 0.5, 0.5, 0.5, 0.75, 0.25, 0.75, 0.03875, 0.0371, 0.25, 0.0371, 0.25, 0.25, 0.03875, 0.25, 0.03875, 0.25, 0.25, 0.25, 0.25, 0.5, 0.03875, 0.5, 0.03875, 0.5, 0.25, 0.5, 0.25, 0.75, 0.03875, 0.75, 0.5, 0.5094, 0.25, 0.5094, 0.2888, 0.5344, 0.5388, 0.5344, 0.0, 0.5094, 0.25, 0.5094, 0.25, 0.5344, 0.0, 0.5344, 0.25, 0.5094, 0.5, 0.5094, 0.5, 0.5344, 0.25, 0.5344, 0.5, 0.5094, 0.75, 0.5094, 0.75, 0.5344, 0.5, 0.5344, 0.75, 0.0371, 1.0, 0.0371, 1.0, 0.25, 0.75, 0.25, 0.75, 0.25, 1.0, 0.25, 1.0, 0.5, 0.75, 0.5, 0.75, 0.5, 1.0, 0.5, 1.0, 0.75, 0.75, 0.75, 0.75, 1.0, 1.0, 1.0, 1.0, 0.75, 0.75, 0.75, 0.75, 0.75, 1.0, 0.75, 1.0, 0.5, 0.75, 0.5, 0.75, 0.5, 1.0, 0.5, 1.0, 0.25, 0.75, 0.25, 1.0, 0.4594, 1.0, 0.5094, 0.75, 0.5094, 0.75, 0.4594, 0.75, 0.4594, 0.75, 0.5094, 0.5, 0.5094, 0.5, 0.4594, 0.5, 0.4594, 0.5, 0.5094, 0.25, 0.5094, 0.25, 0.4594, 0.0, 0.4594, 0.0, 0.5094, 0.25, 0.5094, 0.25, 0.4594, 0.25, 0.4594, 0.25, 0.5094, 0.5, 0.5094, 0.5, 0.4594, 0.5, 0.4594, 0.5, 0.5094, 0.75, 0.5094, 0.75, 0.4594, 0.25, 0.4594, 0.25, 0.5094, 0.0, 0.5094, 0.0, 0.4594, 1.0, 0.4594, 1.0, 0.5094, 0.75, 0.5094, 0.75, 0.4594, 0.75, 0.4594, 0.75, 0.5094, 0.5, 0.5094, 0.5, 0.4594, 0.5, 0.4594, 0.5, 0.5094, 0.25, 0.5094, 0.25, 0.4594, 0.5, 0.0, 0.75, 0.0, 0.75, 0.0, 0.5, 0.0, 0.0, 0.5094, 0.0, 0.5094, 0.0, 0.5094, 0.0, 0.5094, 0.75, 0.0, 1.0, 0.0, 1.0, 0.0, 0.75, 0.0, 0.5, 0.5094, 0.75, 0.5094, 0.75, 0.5094, 0.5, 0.5094, 0.75, 0.5094, 0.5, 0.5094, 0.5, 0.5094, 0.75, 0.5094, 0.75, 0.0, 1.0, 0.0, 1.0, 0.0, 0.75, 0.0, 1.0, 0.5094, 0.75, 0.5094, 0.75, 0.5094, 0.9092, 0.5094, 1.0, 0.5094, 0.5, 0.0, 0.75, 0.0, 0.75, 0.0, 0.5, 0.0, 0.5, 0.5094, 0.25, 0.5094, 0.25, 0.5094, 0.5, 0.5094, 0.25, 0.5094, 0.0, 0.5094, 0.138, 0.5094, 0.25, 0.5094, 0.25, 0.0, 0.5, 0.0, 0.5, 0.0, 0.25, 0.0, 0.0, 0.4594, 0.0, 0.5094, 0.0, 0.5094, 0.0, 0.4594, 0.75, 0.5094, 1.0, 0.5094, 1.0, 0.5094, 0.75, 0.5094, 0.0, 0.5094, 0.0, 0.5094, 0.0, 0.5094, 0.0, 0.5094, 0.75, 0.5094, 0.5, 0.5094, 0.5, 0.5094, 0.75, 0.5094, 0.0, 0.5094, 0.25, 0.5094, 0.25, 0.5094, 0.0, 0.5094, 0.25, 0.5094, 0.138, 0.5094, 0.1316, 0.5094, 0.25, 0.5094, 0.0, 0.5094, 0.25, 0.5094, 0.25, 0.5094, 0.0, 0.5094, 1.0, 0.5094, 0.9092, 0.5094, 0.9114, 0.5094, 1.0, 0.5094, 0.75, 0.5094, 1.0, 0.5094, 1.0, 0.5094, 0.75, 0.5094, 0.75, 0.5094, 0.5, 0.5094, 0.5, 0.5094, 0.75, 0.5094, 0.0, 0.5094, 0.0, 0.5094, 0.0, 0.5094, 0.0, 0.5094, 0.9869, 0.5094, 0.9869, 0.5094, 1.0, 0.5094, 1.0, 0.5094, 0.0, 0.5094, 0.25, 0.5094, 0.25, 0.5094, 0.0, 0.5094, 0.9869, 0.5094, 0.7631, 0.5094, 0.75, 0.5094, 1.0, 0.5094, 1.0, 0.5094, 0.9114, 0.5094, 0.8936, 0.5094, 1.0, 0.5094, 0.5, 0.5094, 0.75, 0.5094, 0.75, 0.5094, 0.5, 0.5094, 0.5, 0.5094, 0.25, 0.5094, 0.25, 0.5094, 0.5, 0.5094, 0.25, 0.5094, 0.5, 0.5094, 0.5, 0.5094, 0.25, 0.5094, 0.25, 0.5094, 0.1316, 0.5094, 0.1231, 0.5094, 0.25, 0.5094, 0.25, 0.5094, 0.1875, 0.5094, 0.125, 0.5094, 0.0, 0.5094, 0.25, 0.5094, 0.5, 0.5094, 0.25, 0.5094, 0.25, 0.5094, 0.5, 0.5094, 1.0, 0.5094, 0.75, 0.5094, 0.75, 0.5094, 1.0, 0.5094, 0.75, 0.5094, 0.5, 0.5094, 0.5, 0.5094, 0.75, 0.5094, 0.75, 0.5094, 1.0, 0.5094, 1.0, 0.5094, 0.75, 0.5094, 0.7631, 0.5094, 0.9869, 0.5094, 0.9869, 0.5094, 0.7631, 0.5094, 0.5, 0.5094, 0.75, 0.5094, 0.75, 0.5094, 0.5, 0.5094, 0.7631, 0.5094, 0.9869, 0.5094, 1.0, 0.5094, 0.75, 0.5094, 0.25, 0.5094, 0.5, 0.5094, 0.5, 0.5094, 0.25, 0.5094, 0.25, 0.5094, 0.5, 0.5094, 0.5, 0.5094, 0.25, 0.5094, 0.25, 0.5094, 0.5, 0.5094, 0.5, 0.5094, 0.25, 0.5094, 0.25, 0.5094, 0.5, 0.5094, 0.5, 0.5094, 0.25, 0.5094, 0.25, 0.5094, 0.5, 0.5094, 0.5, 0.5094, 0.25, 0.5094, 0.5, 0.5094, 0.25, 0.5094, 0.25, 0.5094, 0.5, 0.5094, 0.8841, 0.5094, 0.8846, 0.5094, 0.8846, 0.5094, 0.8841, 0.5094, 0.75, 0.5094, 0.8841, 0.5094, 0.8841, 0.5094, 0.75, 0.5094, 0.8846, 0.5094, 0.8859, 0.5094, 0.8859, 0.5094, 0.8846, 0.5094, 0.5, 0.5094, 0.75, 0.5094, 0.75, 0.5094, 0.5, 0.5094, 0.5, 0.5094, 0.75, 0.5094, 0.75, 0.5094, 0.5, 0.5094, 0.5, 0.5094, 0.75, 0.5094, 0.75, 0.5094, 0.5, 0.5094, 0.5, 0.5094, 0.75, 0.5094, 0.75, 0.5094, 0.5, 0.5094, 1.0, 0.5094, 0.8906, 0.5094, 0.8838, 0.5094, 1.0, 0.5094, 1.0, 0.5094, 0.8838, 0.5094, 0.8859, 0.5094, 1.0, 0.5094, 1.0, 0.5094, 0.8859, 0.5094, 0.8846, 0.5094, 1.0, 0.5094, 0.75, 0.5094, 1.0, 0.5094, 1.0, 0.5094, 0.75, 0.5094, 0.75, 0.5094, 1.0, 0.5094, 1.0, 0.5094, 0.75, 0.5094, 0.75, 0.5094, 1.0, 0.5094, 1.0, 0.5094, 0.75, 0.5094, 0.75, 0.5094, 1.0, 0.5094, 1.0, 0.5094, 0.75, 0.5094, 0.1232, 0.5094, 0.1232, 0.5094, 0.1232, 0.5094, 0.1232, 0.5094, 0.8906, 0.5094, 0.75, 0.5094, 0.75, 0.5094, 0.8906, 0.5094, 0.1233, 0.5094, 0.1233, 0.5094, 0.1233, 0.5094, 0.1233, 0.5094, 0.0, 0.5094, 0.25, 0.5094, 0.25, 0.5094, 0.0, 0.5094, 0.0, 0.5094, 0.25, 0.5094, 0.25, 0.5094, 0.0, 0.5094, 0.0, 0.5094, 0.25, 0.5094, 0.25, 0.5094, 0.0, 0.5094, 0.0, 0.5094, 0.25, 0.5094, 0.25, 0.5094, 0.0, 0.5094, 0.75, 0.5094, 0.5, 0.5094, 0.5, 0.5094, 0.75, 0.5094, 0.1232, 0.5094, 0.1232, 0.5094, 0.1232, 0.5094, 0.1232, 0.5094, 0.1233, 0.5094, 0.25, 0.5094, 0.25, 0.5094, 0.1233, 0.5094, 0.8838, 0.5094, 0.8906, 0.5094, 0.8906, 0.5094, 0.8838, 0.5094, 0.0, 0.5094, 0.0, 0.5094, 0.0, 0.5094, 0.0, 0.5094, 0.0, 0.5094, 0.0, 0.5094, 0.0, 0.5094, 0.0, 0.5094, 0.0, 0.5094, 0.0, 0.5094, 0.0, 0.5094, 0.0, 0.5094, 0.0, 0.5094, 0.0, 0.5094, 0.0, 0.5094, 0.0, 0.5094, 0.25, 0.5094, 0.5, 0.5094, 0.5, 0.5094, 0.25, 0.5094, 0.5, 0.5094, 0.25, 0.5094, 0.25, 0.5094, 0.5, 0.5094, 0.5, 0.5094, 0.75, 0.5094, 0.75, 0.5094, 0.5, 0.5094, 1.0, 0.5094, 0.8841, 0.5094, 0.8836, 0.5094, 1.0, 0.5094, 0.75, 0.5094, 1.0, 0.5094, 1.0, 0.5094, 0.75, 0.5094, 0.25, 0.5094, 0.1233, 0.5094, 0.1233, 0.5094, 0.25, 0.5094, 0.0, 0.5094, 0.25, 0.5094, 0.25, 0.5094, 0.0, 0.5094, 0.75, 0.5094, 0.5, 0.5094, 0.5, 0.5094, 0.75, 0.5094, 0.0, 0.5094, 0.0, 0.5094, 0.0, 0.5094, 0.0, 0.5094, 0.7631, 0.5094, 0.9869, 0.5094, 1.0, 0.5094, 0.75, 0.5094, 0.7631, 0.5094, 0.7631, 0.5094, 0.75, 0.5094, 0.75, 0.5094, 1.0, 0.5094, 0.75, 0.5094, 0.75, 0.5094, 1.0, 0.5094, 0.9869, 0.5094, 0.7631, 0.5094, 0.75, 0.5094, 1.0, 0.5094, 0.7631, 0.5094, 0.7631, 0.5094, 0.7631, 0.5094, 0.7631, 0.5094, 0.9869, 0.5094, 0.9869, 0.5094, 0.9869, 0.5094, 0.9869, 0.5094, 0.0, 0.5094, 0.0, 0.5094, 0.0, 0.5094, 0.0, 0.5094, 0.7631, 0.5094, 0.7631, 0.5094, 0.7631, 0.5094, 0.7631, 0.5094, 1.0, 0.5094, 0.75, 0.5094, 0.75, 0.5094, 1.0, 0.5094, 0.7631, 0.5094, 0.9869, 0.5094, 0.9869, 0.5094, 0.7631, 0.5094, 0.9869, 0.5094, 0.7631, 0.5094, 0.75, 0.5094, 1.0, 0.5094, 0.7631, 0.5094, 0.7631, 0.5094, 0.75, 0.5094, 0.75, 0.5094, 0.7631, 0.5094, 0.9869, 0.5094, 1.0, 0.5094, 0.8836, 0.5094, 0.75, 0.5094, 0.7631, 0.5094, 0.9869, 0.5094, 1.0, 0.5094, 0.75, 0.5094, 0.9869, 0.5094, 0.7631, 0.5094, 0.75, 0.5094, 1.0, 0.5094, 0.9869, 0.5094, 0.9869, 0.5094, 1.0, 0.5094, 1.0, 0.5094, 0.7631, 0.5094, 0.7631, 0.5094, 0.75, 0.5094, 0.75, 0.5094, 0.9869, 0.5094, 0.9869, 0.5094, 1.0, 0.5094, 1.0, 0.5094, 0.9869, 0.5094, 0.9869, 0.5094, 0.9869, 0.5094, 0.9869, 0.5094, 0.9869, 0.5094, 0.7631, 0.5094, 0.7631, 0.5094, 0.9869, 0.5094, 0.7631, 0.5094, 0.7631, 0.5094, 0.75, 0.5094, 0.75, 0.5094, 0.9869, 0.5094, 0.9869, 0.5094, 1.0, 0.5094, 1.0, 0.5094, 0.9869, 0.5094, 0.7631, 0.5094, 0.7631, 0.5094, 0.9869, 0.5094, 0.9869, 0.5094, 0.9869, 0.5094, 1.0, 0.5094, 1.0, 0.5094, 0.7631, 0.5094, 0.9869, 0.5094, 0.9869, 0.5094, 0.7631, 0.5094, 1.0, 0.5094, 0.75, 0.5094, 0.75, 0.5094, 1.0, 0.5094, 0.9869, 0.5094, 0.9869, 0.5094, 0.9869, 0.5094, 0.9869, 0.5094, 0.7631, 0.5094, 0.7631, 0.5094, 0.7631, 0.5094, 0.7631, 0.5094, 0.9869, 0.5094, 0.7631, 0.5094, 0.75, 0.5094, 1.0, 0.5094, 0.7631, 0.5094, 0.7631, 0.5094, 0.75, 0.5094, 0.75, 0.5094, 0.7631, 0.5094, 0.9869, 0.5094, 1.0, 0.5094, 0.75, 0.5094, 0.7631, 0.5094, 0.9869, 0.5094, 1.0, 0.5094, 0.75, 0.5094, 0.9869, 0.5094, 0.7631, 0.5094, 0.75, 0.5094, 1.0, 0.5094, 0.9869, 0.5094, 0.9869, 0.5094, 1.0, 0.5094, 1.0, 0.5094, 0.7631, 0.5094, 0.7631, 0.5094, 0.75, 0.5094, 0.75, 0.5094, 0.9869, 0.5094, 0.9869, 0.5094, 1.0, 0.5094, 1.0, 0.5094, 0.9869, 0.5094, 0.9869, 0.5094, 0.9869, 0.5094, 0.9869, 0.5094, 0.9869, 0.5094, 0.7631, 0.5094, 0.7631, 0.5094, 0.9869, 0.5094, 0.9869, 0.5094, 0.9869, 0.5094, 1.0, 0.5094, 1.0, 0.5094, 0.8859, 0.5094, 0.8838, 0.5094, 0.8838, 0.5094, 0.8859, 0.5094, 0.1232, 0.5094, 0.1232, 0.5094, 0.06159, 0.5094, 0.0, 0.5094, 0.0, 0.5094, 0.06161, 0.5094, 0.1233, 0.5094, 0.1233, 0.5094, 0.06163, 0.5094, 0.0, 0.5094, 0.0, 0.5094, 0.06165, 0.5094, 0.25, 0.5094, 0.1232, 0.5094, 0.1232, 0.5094, 0.25, 0.5094, 0.8936, 0.5094, 0.9114, 0.5094, 0.75, 0.5094, 0.75, 0.5094, 0.4181, 0.4594, 0.4181, 0.5094, 0.5, 0.5094, 0.5, 0.4594, 0.9114, 0.5094, 0.9092, 0.5094, 0.75, 0.5094, 0.75, 0.5094, 0.4181, 0.5344, 0.4181, 0.5094, 0.25, 0.5094, 0.25, 0.5344, 0.75, 0.5094, 0.7631, 0.5094, 0.9869, 0.5094, 1.0, 0.5094, 0.8973, 0.5094, 0.8936, 0.5094, 0.75, 0.5094, 0.75, 0.5094, 0.5, 0.5094, 0.75, 0.5094, 0.75, 0.5094, 0.5, 0.5094, 0.8906, 0.5094, 0.8973, 0.5094, 0.75, 0.5094, 0.75, 0.5094, 0.1233, 0.5094, 0.1232, 0.5094, 0.06161, 0.5094, 0.0, 0.5094, 0.0, 0.5094, 0.06163, 0.5094, 0.25, 0.5094, 0.5, 0.5094, 0.5, 0.5094, 0.25, 0.5094, 0.1232, 0.5094, 0.1232, 0.5094, 0.06158, 0.5094, 0.0, 0.5094, 0.0, 0.5094, 0.06159, 0.5094, 0.0, 0.5094, 0.0, 0.5094, 0.0, 0.5094, 0.0, 0.5094, 0.75, 0.5094, 0.5, 0.5094, 0.5, 0.5094, 0.75, 0.5094, 0.0, 0.5094, 0.25, 0.5094, 0.25, 0.5094, 0.0, 0.5094, 0.25, 0.5094, 0.1231, 0.5094, 0.1232, 0.5094, 0.25, 0.5094, 0.75, 0.5094, 1.0, 0.5094, 1.0, 0.5094, 0.75, 0.5094, 1.0, 0.5094, 0.8973, 0.5094, 0.8906, 0.5094, 1.0, 0.5094, 0.5, 0.5094, 0.75, 0.5094, 0.75, 0.5094, 0.5, 0.5094, 0.5, 0.5094, 0.25, 0.5094, 0.25, 0.5094, 0.5, 0.5094, 0.25, 0.5094, 0.5, 0.5094, 0.5, 0.5094, 0.25, 0.5094, 0.8836, 0.5094, 0.8841, 0.5094, 0.75, 0.5094, 0.75, 0.5094, 0.1233, 0.5094, 0.1233, 0.5094, 0.06165, 0.5094, 0.0, 0.5094, 0.0, 0.5094, 0.0925, 0.5094, 0.0, 0.5094, 0.0, 0.5094, 0.0, 0.5094, 0.0, 0.5094, 0.1232, 0.5094, 0.1233, 0.5094, 0.1233, 0.5094, 0.1232, 0.5094, 0.0, 0.5094, 0.25, 0.5094, 0.25, 0.5094, 0.0, 0.5094, 0.75, 0.5094, 0.5, 0.5094, 0.5, 0.5094, 0.75, 0.5094, 0.75, 0.5094, 1.0, 0.5094, 1.0, 0.5094, 0.75, 0.5094, 1.0, 0.5094, 0.8846, 0.5094, 0.8841, 0.5094, 1.0, 0.5094, 0.5, 0.5094, 0.75, 0.5094, 0.75, 0.5094, 0.5, 0.5094, 0.5, 0.5094, 0.25, 0.5094, 0.25, 0.5094, 0.5, 0.5094, 0.25, 0.5094, 0.5, 0.5094, 0.5, 0.5094, 0.25, 0.5094, 0.5, 0.5094, 0.25, 0.5094, 0.25, 0.5094, 0.5, 0.5094, 0.1232, 0.5094, 0.1233, 0.5094, 0.1233, 0.5094, 0.1232, 0.5094, 0.25, 0.5094, 0.1232, 0.5094, 0.1232, 0.5094, 0.25, 0.5094, 0.25, 0.5094, 0.5, 0.5094, 0.5, 0.5094, 0.25, 0.5094, 0.8841, 0.5094, 0.8846, 0.5094, 0.8846, 0.5094, 0.8841, 0.5094, 0.75, 0.5094, 0.5, 0.5094, 0.5, 0.5094, 0.75, 0.5094, 0.1233, 0.5094, 0.25, 0.5094, 0.25, 0.5094, 0.1233, 0.5094, 0.1232, 0.5094, 0.1232, 0.5094, 0.1232, 0.5094, 0.1232, 0.5094, 0.8906, 0.5094, 0.75, 0.5094, 0.75, 0.5094, 0.8906, 0.5094, 0.5, 0.5094, 0.75, 0.5094, 0.75, 0.5094, 0.5, 0.5094, 0.8846, 0.5094, 0.8859, 0.5094, 0.8859, 0.5094, 0.8846, 0.5094, 0.8838, 0.5094, 0.8906, 0.5094, 0.8906, 0.5094, 0.8838, 0.5094, 0.75, 0.5094, 0.8841, 0.5094, 0.8841, 0.5094, 0.75, 0.5094, 0.1232, 0.5094, 0.1232, 0.5094, 0.1232, 0.5094, 0.1232, 0.5094, 0.1233, 0.5094, 0.1233, 0.5094, 0.1233, 0.5094, 0.1233, 0.5094, 0.8859, 0.5094, 0.8838, 0.5094, 0.8838, 0.5094, 0.8859, 0.5094, 0.5, 0.5094, 0.25, 0.5094, 0.25, 0.5094, 0.5, 0.5094, 0.5, 0.5094, 0.25, 0.5094, 0.25, 0.5094, 0.5, 0.5094, 0.5, 0.5094, 0.25, 0.5094, 0.25, 0.5094, 0.5, 0.5094, 0.25, 0.5094, 0.1232, 0.5094, 0.1232, 0.5094, 0.25, 0.5094, 0.25, 0.5094, 0.1232, 0.5094, 0.1232, 0.5094, 0.25, 0.5094, 0.25, 0.5094, 0.1232, 0.5094, 0.1233, 0.5094, 0.25, 0.5094, 0.75, 0.5094, 0.5, 0.5094, 0.5, 0.5094, 0.75, 0.5094, 0.75, 0.5094, 0.5, 0.5094, 0.5, 0.5094, 0.75, 0.5094, 0.75, 0.5094, 0.5, 0.5094, 0.5, 0.5094, 0.75, 0.5094, 0.8838, 0.5094, 0.8906, 0.5094, 0.75, 0.5094, 0.75, 0.5094, 0.8846, 0.5094, 0.8859, 0.5094, 0.75, 0.5094, 0.75, 0.5094, 0.8841, 0.5094, 0.8846, 0.5094, 0.75, 0.5094, 0.75, 0.5094, 0.8859, 0.5094, 0.8838, 0.5094, 0.75, 0.5094, 0.75, 0.5094, 0.75, 0.5094, 0.5, 0.5094, 0.5, 0.5094, 0.75, 0.5094, 0.25, 0.5094, 0.1233, 0.5094, 0.1233, 0.5094, 0.25, 0.5094, 0.5, 0.5094, 0.25, 0.5094, 0.25, 0.5094, 0.5, 0.5094, 0.9186, 0.5094, 0.9755, 0.5094, 1.0, 0.5094, 0.8936, 0.5094, 0.9755, 0.5094, 0.976, 0.5094, 1.0, 0.5094, 1.0, 0.5094, 0.8973, 0.5094, 1.0, 0.5094, 0.976, 0.5094, 0.9208, 0.5094, 0.9208, 0.5094, 0.9186, 0.5094, 0.8936, 0.5094, 0.8973, 0.5094, 1.0, 0.5094, 0.8936, 0.5094, 0.8936, 0.5094, 1.0, 0.5094, 0.9755, 0.5094, 0.9186, 0.5094, 0.9208, 0.5094, 0.976, 0.5094, 0.8936, 0.5094, 0.8973, 0.5094, 0.8973, 0.5094, 0.8936, 0.5094, 0.0, 0.5094, 0.0, 0.5094, 0.0, 0.5094, 0.0, 0.5094, 0.8973, 0.5094, 1.0, 0.5094, 1.0, 0.5094, 0.8973, 0.5094, 0.1002, 0.5094, 0.2264, 0.5094, 0.2264, 0.5094, 0.9471, 0.5094, 0.1231, 0.5094, 0.25, 0.5094, 0.2264, 0.5094, 0.1002, 0.5094, 0.1231, 0.5094, 0.9471, 0.5094, 0.2264, 0.5094, 0.25, 0.5094, 0.25, 0.5094, 0.25, 0.5094, 0.2264, 0.5094, 0.2264, 0.5094, 0.0, 0.0, 0.0, 0.5094, 0.125, 0.5094, 0.1875, 0.5094, 0.25, 0.5094, 0.1231, 0.5094, 0.1231, 0.5094, 0.25, 0.5094, 0.25, 0.5094, 0.25, 0.5094, 0.25, 0.5094, 0.25, 0.5094, 0.1231, 0.5094, 0.25, 0.5094, 0.25, 0.5094, 0.1231, 0.5094, 0.75, 0.5094, 1.0, 0.5094, 1.0, 0.5715, 0.75, 0.5715, 0.0, 0.5094, 0.25, 0.5094, 0.2888, 0.5715, 0.03875, 0.5715, 0.25, 0.5094, 0.5, 0.5094, 0.5388, 0.5715, 0.2888, 0.5715, 0.5, 0.5094, 0.75, 0.5094, 0.75, 0.5715, 0.5388, 0.5715, 0.25, 0.0, 0.5, 0.0, 0.5, 0.0, 0.25, 0.0, 0.25, 0.5094, 0.5, 0.5094, 0.5, 0.5094, 0.25, 0.5094, 0.5, 0.5094, 0.25, 0.5094, 0.25, 0.5094, 0.5, 0.5094, 0.25, 0.4594, 0.25, 0.5094, 0.0, 0.5094, 0.0, 0.4594, 1.0, 0.4594, 1.0, 0.5094, 0.75, 0.5094, 0.75, 0.4594, 0.75, 0.4594, 0.75, 0.5094, 0.5, 0.5094, 0.5, 0.4594, 0.5, 0.4594, 0.5, 0.5094, 0.25, 0.5094, 0.25, 0.4594, 0.5, 0.0, 0.75, 0.0, 0.75, 0.0, 0.5, 0.0, 0.0, 0.5094, 0.0, 0.4594, 0.0, 0.4594, 0.0, 0.5094, 0.5, 0.5094, 0.75, 0.5094, 0.75, 0.5094, 0.5, 0.5094, 0.0, 0.0, 0.25, 0.0, 0.25, 0.0, 0.0, 0.0, 0.0, 0.0, 0.25, 0.0, 0.25, 0.0, 0.0, 0.0, 0.75, 0.5094, 0.5, 0.5094, 0.5, 0.5094, 0.75, 0.5094, 0.0, 0.5094, 0.0, 0.4594, 0.0, 0.4594, 0.0, 0.5094, 1.0, 0.5094, 0.75, 0.5094, 0.75, 0.5094, 0.9092, 0.5094, 1.0, 0.5094, 0.5, 0.0, 0.75, 0.0, 0.75, 0.0, 0.5, 0.0, 0.5, 0.5094, 0.25, 0.5094, 0.25, 0.5094, 0.5, 0.5094, 0.25, 0.5094, 0.0, 0.5094, 0.0, 0.5094, 0.138, 0.5094, 0.25, 0.5094, 0.25, 0.0, 0.5, 0.0, 0.5, 0.0, 0.25, 0.0, 0.75, 0.5094, 1.0, 0.5094, 1.0, 0.5094, 0.75, 0.5094, 0.75, 0.5094, 0.5, 0.5094, 0.5, 0.5094, 0.75, 0.5094, 0.0, 0.5094, 0.25, 0.5094, 0.25, 0.5094, 0.0, 0.5094, 0.25, 0.5094, 0.138, 0.5094, 0.1316, 0.5094, 0.25, 0.5094, 0.0, 0.5094, 0.25, 0.5094, 0.25, 0.5094, 0.0, 0.5094, 1.0, 0.5094, 0.9092, 0.5094, 0.9114, 0.5094, 1.0, 0.5094, 0.0, 0.5094, 0.0, 0.5094, 0.0, 0.5094, 0.0, 0.5094, 0.75, 0.5094, 1.0, 0.5094, 1.0, 0.5094, 0.75, 0.5094, 0.75, 0.5094, 0.5, 0.5094, 0.5, 0.5094, 0.75, 0.5094, 0.0, 0.5094, 0.0, 0.5094, 0.0, 0.5094, 0.0, 0.5094, 0.9869, 0.5094, 0.9869, 0.5094, 1.0, 0.5094, 1.0, 0.5094, 0.0, 0.5094, 0.25, 0.5094, 0.25, 0.5094, 0.0, 0.5094, 0.9869, 0.5094, 0.7631, 0.5094, 0.75, 0.5094, 1.0, 0.5094, 1.0, 0.5094, 0.9114, 0.5094, 0.8936, 0.5094, 1.0, 0.5094, 0.0, 0.5094, 0.0, 0.5094, 0.0, 0.5094, 0.0, 0.5094, 0.5, 0.5094, 0.75, 0.5094, 0.75, 0.5094, 0.5, 0.5094, 0.5, 0.5094, 0.25, 0.5094, 0.25, 0.5094, 0.5, 0.5094, 0.25, 0.5094, 0.5, 0.5094, 0.5, 0.5094, 0.25, 0.5094, 0.25, 0.5094, 0.1316, 0.5094, 0.1231, 0.5094, 0.25, 0.5094, 0.25, 0.5094, 0.0, 0.5094, 0.0, 0.5094, 0.25, 0.5094, 0.5, 0.5094, 0.25, 0.5094, 0.25, 0.5094, 0.5, 0.5094, 1.0, 0.5094, 0.875, 0.5094, 0.75, 0.5094, 0.75, 0.5094, 1.0, 0.5094, 0.75, 0.5094, 0.5, 0.5094, 0.5, 0.5094, 0.75, 0.5094, 0.75, 0.5094, 1.0, 0.5094, 1.0, 0.5094, 0.75, 0.5094, 0.0, 0.5094, 0.0, 0.5094, 0.0, 0.5094, 0.0, 0.5094, 0.5, 0.5094, 0.75, 0.5094, 0.75, 0.5094, 0.5, 0.5094, 0.7631, 0.5094, 0.9869, 0.5094, 1.0, 0.5094, 0.75, 0.5094, 0.25, 0.5094, 0.5, 0.5094, 0.5, 0.5094, 0.25, 0.5094, 0.25, 0.5094, 0.5, 0.5094, 0.5, 0.5094, 0.25, 0.5094, 0.25, 0.5094, 0.5, 0.5094, 0.5, 0.5094, 0.25, 0.5094, 0.25, 0.5094, 0.5, 0.5094, 0.5, 0.5094, 0.25, 0.5094, 0.25, 0.5094, 0.5, 0.5094, 0.5, 0.5094, 0.25, 0.5094, 0.5, 0.5094, 0.25, 0.5094, 0.25, 0.5094, 0.5, 0.5094, 0.8841, 0.5094, 0.8846, 0.5094, 0.8846, 0.5094, 0.8841, 0.5094, 0.75, 0.5094, 0.8841, 0.5094, 0.8841, 0.5094, 0.75, 0.5094, 0.8846, 0.5094, 0.8859, 0.5094, 0.8859, 0.5094, 0.8846, 0.5094, 0.5, 0.5094, 0.75, 0.5094, 0.75, 0.5094, 0.5, 0.5094, 0.5, 0.5094, 0.75, 0.5094, 0.75, 0.5094, 0.5, 0.5094, 0.5, 0.5094, 0.75, 0.5094, 0.75, 0.5094, 0.5, 0.5094, 0.5, 0.5094, 0.75, 0.5094, 0.75, 0.5094, 0.5, 0.5094, 0.0, 0.5094, 0.0, 0.5094, 0.0, 0.5094, 0.0, 0.5094, 0.0, 0.5094, 0.0, 0.5094, 0.0, 0.5094, 0.0, 0.5094, 0.0, 0.5094, 0.0, 0.5094, 0.0, 0.5094, 0.0, 0.5094, 0.0, 0.5094, 0.0, 0.5094, 0.0, 0.5094, 0.0, 0.5094, 1.0, 0.5094, 0.8906, 0.5094, 0.8838, 0.5094, 1.0, 0.5094, 1.0, 0.5094, 0.8838, 0.5094, 0.8859, 0.5094, 1.0, 0.5094, 1.0, 0.5094, 0.8859, 0.5094, 0.8846, 0.5094, 1.0, 0.5094, 0.75, 0.5094, 1.0, 0.5094, 1.0, 0.5094, 0.75, 0.5094, 0.75, 0.5094, 1.0, 0.5094, 1.0, 0.5094, 0.75, 0.5094, 0.75, 0.5094, 1.0, 0.5094, 1.0, 0.5094, 0.75, 0.5094, 0.75, 0.5094, 1.0, 0.5094, 1.0, 0.5094, 0.75, 0.5094, 0.1232, 0.5094, 0.1232, 0.5094, 0.1232, 0.5094, 0.1232, 0.5094, 0.8906, 0.5094, 0.75, 0.5094, 0.75, 0.5094, 0.8906, 0.5094, 0.1233, 0.5094, 0.1233, 0.5094, 0.1233, 0.5094, 0.1233, 0.5094, 0.0, 0.5094, 0.25, 0.5094, 0.25, 0.5094, 0.0, 0.5094, 0.0, 0.5094, 0.25, 0.5094, 0.25, 0.5094, 0.0, 0.5094, 0.0, 0.5094, 0.25, 0.5094, 0.25, 0.5094, 0.0, 0.5094, 0.0, 0.5094, 0.25, 0.5094, 0.25, 0.5094, 0.0, 0.5094, 0.75, 0.5094, 0.5, 0.5094, 0.5, 0.5094, 0.75, 0.5094, 0.1232, 0.5094, 0.1232, 0.5094, 0.1232, 0.5094, 0.1232, 0.5094, 0.1233, 0.5094, 0.25, 0.5094, 0.25, 0.5094, 0.1233, 0.5094, 0.8838, 0.5094, 0.8906, 0.5094, 0.8906, 0.5094, 0.8838, 0.5094, 0.0, 0.5094, 0.0, 0.5094, 0.0, 0.5094, 0.0, 0.5094, 0.0, 0.5094, 0.0, 0.5094, 0.0, 0.5094, 0.0, 0.5094, 0.0, 0.5094, 0.0, 0.5094, 0.0, 0.5094, 0.0, 0.5094, 0.25, 0.5094, 0.5, 0.5094, 0.5, 0.5094, 0.25, 0.5094, 0.5, 0.5094, 0.25, 0.5094, 0.25, 0.5094, 0.5, 0.5094, 0.5, 0.5094, 0.75, 0.5094, 0.75, 0.5094, 0.5, 0.5094, 0.0, 0.5094, 0.0, 0.5094, 0.0, 0.5094, 0.0, 0.5094, 1.0, 0.5094, 0.8841, 0.5094, 0.8836, 0.5094, 1.0, 0.5094, 0.75, 0.5094, 1.0, 0.5094, 1.0, 0.5094, 0.75, 0.5094, 0.25, 0.5094, 0.1233, 0.5094, 0.1233, 0.5094, 0.25, 0.5094, 0.0, 0.5094, 0.25, 0.5094, 0.25, 0.5094, 0.0, 0.5094, 0.75, 0.5094, 0.5, 0.5094, 0.5, 0.5094, 0.75, 0.5094, 0.0, 0.5094, 0.0, 0.5094, 0.0, 0.5094, 0.0, 0.5094, 0.7631, 0.5094, 0.9869, 0.5094, 1.0, 0.5094, 0.75, 0.5094, 0.7631, 0.5094, 0.7631, 0.5094, 0.75, 0.5094, 0.75, 0.5094, 0.9869, 0.5094, 0.7631, 0.5094, 0.75, 0.5094, 1.0, 0.5094, 0.7631, 0.5094, 0.7631, 0.5094, 0.7631, 0.5094, 0.7631, 0.5094, 0.9869, 0.5094, 0.9869, 0.5094, 0.9869, 0.5094, 0.9869, 0.5094, 0.7631, 0.5094, 0.7631, 0.5094, 0.7631, 0.5094, 0.7631, 0.5094, 1.0, 0.5094, 0.75, 0.5094, 0.75, 0.5094, 1.0, 0.5094, 0.7631, 0.5094, 0.9869, 0.5094, 0.9869, 0.5094, 0.7631, 0.5094, 0.7631, 0.5094, 0.7631, 0.5094, 0.75, 0.5094, 0.75, 0.5094, 0.7631, 0.5094, 0.7631, 0.5094, 0.75, 0.5094, 0.75, 0.5094, 0.7631, 0.5094, 0.7631, 0.5094, 0.75, 0.5094, 0.75, 0.5094, 0.9869, 0.5094, 0.9869, 0.5094, 1.0, 0.5094, 1.0, 0.5094, 0.9869, 0.5094, 0.7631, 0.5094, 0.7631, 0.5094, 0.9869, 0.5094, 0.9869, 0.5094, 0.9869, 0.5094, 1.0, 0.5094, 1.0, 0.5094, 0.9869, 0.5094, 0.7631, 0.5094, 0.75, 0.5094, 1.0, 0.5094, 0.7631, 0.5094, 0.9869, 0.5094, 0.9869, 0.5094, 0.7631, 0.5094, 0.7631, 0.5094, 0.9869, 0.5094, 1.0, 0.5094, 0.75, 0.5094, 0.7631, 0.5094, 0.9869, 0.5094, 1.0, 0.5094, 0.75, 0.5094, 0.7631, 0.5094, 0.7631, 0.5094, 0.75, 0.5094, 0.75, 0.5094, 1.0, 0.5094, 0.75, 0.5094, 0.75, 0.5094, 1.0, 0.5094, 0.9869, 0.5094, 0.7631, 0.5094, 0.75, 0.5094, 1.0, 0.5094, 0.7631, 0.5094, 0.7631, 0.5094, 0.7631, 0.5094, 0.7631, 0.5094, 0.9869, 0.5094, 0.9869, 0.5094, 0.9869, 0.5094, 0.9869, 0.5094, 0.7631, 0.5094, 0.7631, 0.5094, 0.7631, 0.5094, 0.7631, 0.5094, 1.0, 0.5094, 0.75, 0.5094, 0.75, 0.5094, 1.0, 0.5094, 0.7631, 0.5094, 0.9869, 0.5094, 0.9869, 0.5094, 0.7631, 0.5094, 0.9869, 0.5094, 0.7631, 0.5094, 0.75, 0.5094, 1.0, 0.5094, 0.7631, 0.5094, 0.7631, 0.5094, 0.75, 0.5094, 0.75, 0.5094, 0.7631, 0.5094, 0.9869, 0.5094, 1.0, 0.5094, 0.75, 0.5094, 0.7631, 0.5094, 0.9869, 0.5094, 1.0, 0.5094, 0.75, 0.5094, 0.9869, 0.5094, 0.7631, 0.5094, 0.75, 0.5094, 1.0, 0.5094, 0.9869, 0.5094, 0.9869, 0.5094, 1.0, 0.5094, 1.0, 0.5094, 0.7631, 0.5094, 0.7631, 0.5094, 0.75, 0.5094, 0.75, 0.5094, 0.9869, 0.5094, 0.9869, 0.5094, 1.0, 0.5094, 1.0, 0.5094, 0.9869, 0.5094, 0.9869, 0.5094, 0.9869, 0.5094, 0.9869, 0.5094, 0.9869, 0.5094, 0.7631, 0.5094, 0.7631, 0.5094, 0.9869, 0.5094, 0.7631, 0.5094, 0.7631, 0.5094, 0.75, 0.5094, 0.75, 0.5094, 0.9869, 0.5094, 0.9869, 0.5094, 1.0, 0.5094, 1.0, 0.5094, 0.9869, 0.5094, 0.7631, 0.5094, 0.7631, 0.5094, 0.9869, 0.5094, 0.75, 0.5094, 0.0, 0.5094, 0.75, 0.5094, 0.75, 0.5094, 0.8859, 0.5094, 0.8838, 0.5094, 0.8838, 0.5094, 0.8859, 0.5094, 0.1232, 0.5094, 0.1232, 0.5094, 0.0, 0.5094, 0.0, 0.5094, 0.1233, 0.5094, 0.1233, 0.5094, 0.0, 0.5094, 0.0, 0.5094, 0.25, 0.5094, 0.1232, 0.5094, 0.1232, 0.5094, 0.25, 0.5094, 0.8936, 0.5094, 0.9114, 0.5094, 0.75, 0.5094, 0.75, 0.5094, 0.9114, 0.5094, 0.9092, 0.5094, 0.75, 0.5094, 0.75, 0.5094, 0.1232, 0.5094, 0.1231, 0.5094, 0.0, 0.5094, 0.0, 0.5094, 0.8973, 0.5094, 0.8936, 0.5094, 0.75, 0.5094, 0.75, 0.5094, 0.5, 0.5094, 0.75, 0.5094, 0.75, 0.5094, 0.5, 0.5094, 0.8906, 0.5094, 0.8973, 0.5094, 0.75, 0.5094, 0.75, 0.5094, 0.1233, 0.5094, 0.1232, 0.5094, 0.0, 0.5094, 0.0, 0.5094, 0.25, 0.5094, 0.5, 0.5094, 0.5, 0.5094, 0.25, 0.5094, 0.1231, 0.5094, 0.1316, 0.5094, 0.0, 0.5094, 0.0, 0.5094, 0.1316, 0.5094, 0.138, 0.5094, 0.0, 0.5094, 0.0, 0.5094, 0.1232, 0.5094, 0.1232, 0.5094, 0.0, 0.5094, 0.0, 0.5094, 0.7631, 0.5094, 0.7631, 0.5094, 0.9869, 0.5094, 0.9869, 0.5094, 0.75, 0.5094, 0.5, 0.5094, 0.5, 0.5094, 0.75, 0.5094, 0.0, 0.5094, 0.25, 0.5094, 0.25, 0.5094, 0.0, 0.5094, 0.25, 0.5094, 0.1231, 0.5094, 0.1232, 0.5094, 0.25, 0.5094, 0.75, 0.5094, 1.0, 0.5094, 1.0, 0.5094, 0.75, 0.5094, 1.0, 0.5094, 0.8973, 0.5094, 0.8906, 0.5094, 1.0, 0.5094, 0.0, 0.5094, 0.0, 0.5094, 0.0, 0.5094, 0.0, 0.5094, 0.5, 0.5094, 0.75, 0.5094, 0.75, 0.5094, 0.5, 0.5094, 0.5, 0.5094, 0.25, 0.5094, 0.25, 0.5094, 0.5, 0.5094, 0.25, 0.5094, 0.5, 0.5094, 0.5, 0.5094, 0.25, 0.5094, 0.8836, 0.5094, 0.8841, 0.5094, 0.75, 0.5094, 0.75, 0.5094, 0.1233, 0.5094, 0.1233, 0.5094, 0.0, 0.5094, 0.0, 0.5094, 0.0, 0.5094, 0.0, 0.5094, 0.0, 0.5094, 0.0, 0.5094, 0.1232, 0.5094, 0.1233, 0.5094, 0.1233, 0.5094, 0.1232, 0.5094, 0.0, 0.5094, 0.25, 0.5094, 0.25, 0.5094, 0.0, 0.5094, 0.75, 0.5094, 0.5, 0.5094, 0.5, 0.5094, 0.75, 0.5094, 0.75, 0.5094, 1.0, 0.5094, 1.0, 0.5094, 0.75, 0.5094, 1.0, 0.5094, 0.8846, 0.5094, 0.8841, 0.5094, 1.0, 0.5094, 0.0, 0.5094, 0.0, 0.5094, 0.0, 0.5094, 0.0, 0.5094, 0.5, 0.5094, 0.75, 0.5094, 0.75, 0.5094, 0.5, 0.5094, 0.5, 0.5094, 0.25, 0.5094, 0.25, 0.5094, 0.5, 0.5094, 0.25, 0.5094, 0.5, 0.5094, 0.5, 0.5094, 0.25, 0.5094, 0.5, 0.5094, 0.25, 0.5094, 0.25, 0.5094, 0.5, 0.5094, 0.1232, 0.5094, 0.1233, 0.5094, 0.1233, 0.5094, 0.1232, 0.5094, 0.25, 0.5094, 0.1232, 0.5094, 0.1232, 0.5094, 0.25, 0.5094, 0.25, 0.5094, 0.5, 0.5094, 0.5, 0.5094, 0.25, 0.5094, 0.8841, 0.5094, 0.8846, 0.5094, 0.8846, 0.5094, 0.8841, 0.5094, 0.75, 0.5094, 0.5, 0.5094, 0.5, 0.5094, 0.75, 0.5094, 0.1233, 0.5094, 0.25, 0.5094, 0.25, 0.5094, 0.1233, 0.5094, 0.1232, 0.5094, 0.1232, 0.5094, 0.1232, 0.5094, 0.1232, 0.5094, 0.8906, 0.5094, 0.75, 0.5094, 0.75, 0.5094, 0.8906, 0.5094, 0.5, 0.5094, 0.75, 0.5094, 0.75, 0.5094, 0.5, 0.5094, 0.8846, 0.5094, 0.8859, 0.5094, 0.8859, 0.5094, 0.8846, 0.5094, 0.8838, 0.5094, 0.8906, 0.5094, 0.8906, 0.5094, 0.8838, 0.5094, 0.75, 0.5094, 0.8841, 0.5094, 0.8841, 0.5094, 0.75, 0.5094, 0.1232, 0.5094, 0.1232, 0.5094, 0.1232, 0.5094, 0.1232, 0.5094, 0.1233, 0.5094, 0.1233, 0.5094, 0.1233, 0.5094, 0.1233, 0.5094, 0.8859, 0.5094, 0.8838, 0.5094, 0.8838, 0.5094, 0.8859, 0.5094, 0.5, 0.5094, 0.25, 0.5094, 0.25, 0.5094, 0.5, 0.5094, 0.5, 0.5094, 0.25, 0.5094, 0.25, 0.5094, 0.5, 0.5094, 0.5, 0.5094, 0.25, 0.5094, 0.25, 0.5094, 0.5, 0.5094, 0.25, 0.5094, 0.1232, 0.5094, 0.1232, 0.5094, 0.25, 0.5094, 0.25, 0.5094, 0.1232, 0.5094, 0.1232, 0.5094, 0.25, 0.5094, 0.25, 0.5094, 0.1232, 0.5094, 0.1233, 0.5094, 0.25, 0.5094, 0.75, 0.5094, 0.5, 0.5094, 0.5, 0.5094, 0.75, 0.5094, 0.75, 0.5094, 0.5, 0.5094, 0.5, 0.5094, 0.75, 0.5094, 0.75, 0.5094, 0.5, 0.5094, 0.5, 0.5094, 0.75, 0.5094, 0.8838, 0.5094, 0.8906, 0.5094, 0.75, 0.5094, 0.75, 0.5094, 0.8846, 0.5094, 0.8859, 0.5094, 0.75, 0.5094, 0.75, 0.5094, 0.8841, 0.5094, 0.8846, 0.5094, 0.75, 0.5094, 0.75, 0.5094, 0.8859, 0.5094, 0.8838, 0.5094, 0.75, 0.5094, 0.75, 0.5094, 0.75, 0.5094, 0.5, 0.5094, 0.5, 0.5094, 0.75, 0.5094, 0.25, 0.5094, 0.1233, 0.5094, 0.1233, 0.5094, 0.25, 0.5094, 0.5, 0.5094, 0.25, 0.5094, 0.25, 0.5094, 0.5, 0.5094, 0.1231, 0.5094, 0.8973, 0.5094, 0.8973, 0.5094, 0.0, 0.5094, 0.1231, 0.5094, 0.1002, 0.5094, 0.9208, 0.5094, 0.8973, 0.5094, 0.9208, 0.5094, 0.9186, 0.5094, 0.8936, 0.5094, 0.8973, 0.5094, 1.0, 0.5094, 0.8936, 0.5094, 0.8936, 0.5094, 0.9468, 0.5094, 0.1231, 0.5094, 0.0, 0.5094, 0.1231, 0.5094, 0.8936, 0.5094, 0.8973, 0.5094, 0.8973, 0.5094, 0.8936, 0.5094, 0.9471, 0.5094, 0.9186, 0.5094, 0.9208, 0.5094, 0.1002, 0.5094, 0.0, 0.5094, 0.1231, 0.5094, 0.1002, 0.5094, 0.02291, 0.5094, 0.0, 0.5094, 0.0, 0.5094, 0.02291, 0.5094, 0.0229, 0.5094, 0.1467, 0.5094, 0.2264, 0.5094, 0.25, 0.5094, 0.1231, 0.5094, 0.25, 0.5094, 0.25, 0.5094, 0.2264, 0.5094, 0.2264, 0.5094, 0.0229, 0.5094, 0.1002, 0.5094, 0.1231, 0.5094, 0.0, 0.5094, 0.1231, 0.5094, 0.25, 0.5094, 0.2264, 0.5094, 0.1467, 0.5094, 0.0, 0.5094, 0.0, 0.5094, 0.0, 0.5094, 0.0, 0.5094, 0.1002, 0.5094, 0.1002, 0.5094, 0.0229, 0.5094, 0.02291, 0.5094, 0.1231, 0.5094, 0.0, 0.5094, 0.0, 0.5094, 0.1231, 0.5094, 0.2264, 0.5094, 0.1467, 0.5094, 0.1467, 0.5094, 0.2264, 0.5094, 0.25, 0.5094, 0.1231, 0.5094, 0.1231, 0.5094, 0.25, 0.5094, 0.25, 0.5094, 0.25, 0.5094, 0.25, 0.5094, 0.25, 0.5094, 0.1231, 0.5094, 0.25, 0.5094, 0.25, 0.5094, 0.1231, 0.5094, 0.0, 0.5094, 0.1231, 0.5094, 0.1231, 0.5094, 0.0, 0.5094, 0.7631, 0.5094, 0.75, 0.5094, 1.0, 0.5094, 0.9869, 0.5094, 1.0, 0.5094, 1.0, 0.5094, 0.75, 0.5094, 0.75, 0.5094, 0.9471, 0.5094, 0.9468, 0.5094, 0.8936, 0.5094, 0.9186, 0.5094, 1.0, 0.5094, 1.0, 0.5094, 0.1232, 0.5094, 0.1231, 0.5094, 0.0, 0.0, 0.7631, 0.5094, 0.75, 0.5094, 0.875, 0.5094, 0.7631, 0.5094, 0.0, 0.0, 0.0, 0.0, 0.7631, 0.5094, 0.7631, 0.5094, 0.0, 0.0, 0.8836, 0.5094, 0.75, 0.5094, 0.0, 0.5094, 1.0, 0.5094, 0.8836, 0.5094, 0.0, 0.0, 0.875, 0.5094, 0.0, 0.5094, 0.0, 0.5094, 0.0, 0.0, 0.0, 0.5094, 0.0, 0.5094, 0.0, 0.0, 0.0, 0.0, 0.0, 0.5094, 0.0, 0.0, 0.0, 0.0, 0.0, 0.5094, 0.1875, 0.5094, 1.0, 0.5094, 0.9869, 0.5094, 0.0, 0.0, 0.9869, 0.5094, 0.9869, 0.5094, 0.0, 0.0, 0.0, 0.0, 0.1233, 0.5094, 0.0, 0.0, 0.9869, 0.5094, 1.0, 0.5094, 0.0, 0.5094, 0.0, 0.0, 0.1233, 0.5094, 0.0925, 0.5094])
me_cube_001.materials.append(mat_floor_metal)
me_cube_001.materials.append(mat_underbelly)
me_cube_001.materials.append(mat_wall_base)
me_cube_001.materials.append(mat_hazard_wall)
me_cube_001.materials.append(mat_dark_metal_1)
me_cube_001.update()

# ---- objects
ob_cornerwall = bpy.data.objects.new('CornerWall', me_cube_001)

# ---- transforms, parenting, visibility, modifiers, constraints
ob_cornerwall.location = (0.0, 0.0, 0.0)

# ---- collection membership
col_collection.objects.link(ob_cornerwall)

# ---- scene / render settings (as saved in the file)
scene.frame_start = 1; scene.frame_end = 250; scene.frame_set(1)
scene.render.engine = 'BLENDER_EEVEE_NEXT'
scene.render.bake_bias = 0.0
scene.render.bake_samples = 0
scene.cycles.sampling_pattern = 'TABULATED_SOBOL'
scene.eevee.use_volume_custom_range = False
bpy.context.view_layer.update()

# ---- added for rendering (the .blend has no active camera and no usable light): camera, sun
cam_auto = bpy.data.cameras.new('AutoCamera')
cam_auto.lens = 50.0
cam_auto.sensor_width = 36.0
cam_auto.clip_end = 1000.0
ob_auto_camera = bpy.data.objects.new('AutoCamera', cam_auto)
scene.collection.objects.link(ob_auto_camera)
ob_auto_camera.location = (7.04691, -8.45629, 8.08753)
ob_auto_camera.rotation_euler = (1.09748, -7.21219e-08, 0.694738)
scene.camera = ob_auto_camera
light_auto_sun = bpy.data.lights.new('AutoSun', 'SUN')
light_auto_sun.energy = 3.0
light_auto_sun.angle = 0.0523599
ob_auto_sun = bpy.data.objects.new('AutoSun', light_auto_sun)
scene.collection.objects.link(ob_auto_sun)
ob_auto_sun.rotation_euler = (0.872665, 0.174533, 0.523599)
bpy.context.view_layer.update()

